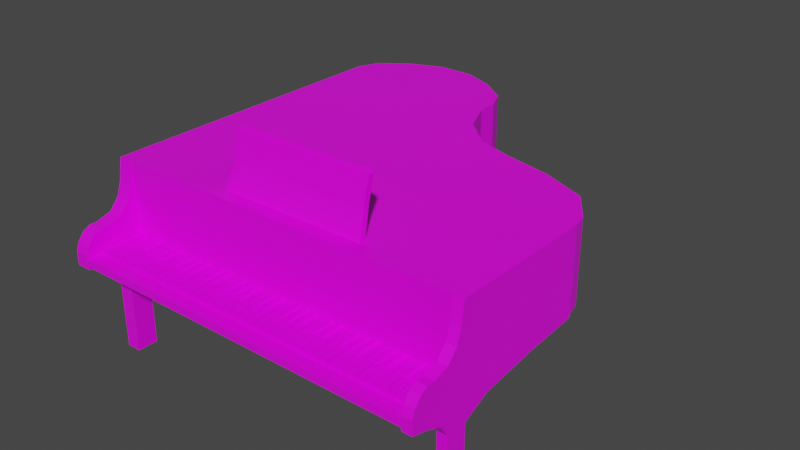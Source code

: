 # Source: Piano_Closed.blend  (saved by Blender 4.0.36; exported with 4.5.12 LTS)
import bpy
from mathutils import Matrix  # noqa: F401  (used for matrix-valued properties, if any)

bpy.ops.wm.read_factory_settings(use_empty=True)
scene = bpy.context.scene
scene.name = 'Scene'

# ---- collections
col_collection = bpy.data.collections.new('Collection'); scene.collection.children.link(col_collection)

# ---- images (referenced by path relative to the original .blend; pixels are not part of the script)
import os
ASSET_DIR = os.environ.get("B2B_ASSET_DIR", "")  # directory of the original .blend (textures are referenced by path, not embedded)
HERE = os.path.dirname(os.path.abspath(__file__))  # packed textures are extracted next to this script under _unpacked/

def load_image(name, relpath, width, height, colorspace="sRGB"):
    """Load a texture the original file referenced (path relative to the .blend, or extracted next to this script)."""
    p = next((c for c in (os.path.join(HERE, relpath), os.path.join(ASSET_DIR, relpath)) if relpath and os.path.exists(c)), "")
    if p:
        img = bpy.data.images.load(p, check_existing=True)
        img.name = name
    else:  # same state as the original file: an image datablock whose file is absent (Cycles renders it pink)
        img = bpy.data.images.new(name, width, height)
        img.source = "FILE"
        img.filepath = "//" + (relpath or name)
    img.colorspace_settings.name = colorspace
    return img
img_colorpalette_png = load_image('ColorPalette.png', 'ColorPalette.png', 1024, 1024, 'sRGB')

# ---- materials (node trees are filled in below, after node groups)
mat_material = bpy.data.materials.new('Material')
mat_material.alpha_threshold = 0.0
mat_material.use_transparent_shadow = False
mat_material.line_color = (0.0, 0.0, 0.0, 1.0)

# ---- material node trees
mat_material.use_nodes = True; mat_material.node_tree.nodes.clear()
_N = mat_material.node_tree.nodes; _L = mat_material.node_tree.links
n0 = _N.new('ShaderNodeOutputMaterial'); n0.name = 'Material Output'; n0.location = (300, 300)
n1 = _N.new('ShaderNodeBsdfPrincipled'); n1.name = 'Principled BSDF'; n1.location = (10, 300)
n1.distribution = 'GGX'
n1.subsurface_method = 'RANDOM_WALK_SKIN'
n1.inputs[2].default_value = 0.4
n1.inputs[3].default_value = 1.45
n1.inputs[27].default_value = (0.0, 0.0, 0.0, 1.0)
n1.inputs[28].default_value = 1.0
n2 = _N.new('ShaderNodeTexImage'); n2.name = 'Image Texture'; n2.location = (-389, 111)
n2.image = img_colorpalette_png
_L.new(n1.outputs[0], n0.inputs[0])
_L.new(n2.outputs[0], n1.inputs[0])
n0.is_active_output = True

# ---- world
world_world = bpy.data.worlds.new('World'); scene.world = world_world
world_world.use_nodes = True; world_world.node_tree.nodes.clear()
_N = world_world.node_tree.nodes; _L = world_world.node_tree.links
n0 = _N.new('ShaderNodeOutputWorld'); n0.name = 'World Output'; n0.location = (300, 300)
n1 = _N.new('ShaderNodeBackground'); n1.name = 'Background'; n1.location = (10, 300)
n1.inputs[0].default_value = (0.05088, 0.05088, 0.05088, 1.0)
_L.new(n1.outputs[0], n0.inputs[0])
n0.is_active_output = True
world_world.color = (0.05088, 0.05088, 0.05088)
world_world.use_sun_shadow = False
world_world.sun_shadow_jitter_overblur = 0.0

# ---- meshes
me_cube = bpy.data.meshes.new('Cube')
me_cube.from_pydata([(0.7149, -0.05926, 0.7548), (0.7149, -0.05926, 0.4609), (0.7149, -0.6361, 0.7548), (0.7149, -0.6361, 0.4609), (-0.7952, -0.05926, 0.7548), (-0.7952, -0.05926, 0.4609), (-0.7952, -0.6361, 0.7548), (-0.7952, -0.6361, 0.4609), (0.7006, 0.0004826, 0.7548), (0.7006, 0.0004826, 0.4609), (-0.7952, 0.0004826, 0.7548), (-0.7952, 0.0004826, 0.4609), (0.6146, 0.1236, 0.7548), (0.6146, 0.1236, 0.4609), (-0.7952, 0.1236, 0.7548), (-0.7952, 0.1236, 0.4609), (0.4377, 0.2, 0.7548), (0.4377, 0.2, 0.4609), (-0.7952, 0.2, 0.7548), (-0.7952, 0.2, 0.4609), (0.2417, 0.2454, 0.7548), (0.2417, 0.2454, 0.4609), (-0.7952, 0.2454, 0.7548), (-0.7952, 0.2454, 0.4609), (0.09835, 0.2932, 0.7548), (0.09835, 0.2932, 0.4609), (-0.7952, 0.2932, 0.7548), (-0.7952, 0.2932, 0.4609), (-0.02593, 0.4032, 0.7548), (-0.02593, 0.4032, 0.4609), (-0.7952, 0.4032, 0.7548), (-0.7952, 0.4032, 0.4609), (-0.09045, 0.5466, 0.7548), (-0.09045, 0.5466, 0.4609), (-0.7952, 0.5466, 0.7548), (-0.7952, 0.5466, 0.4609), (-0.09045, 0.6254, 0.7548), (-0.09045, 0.6254, 0.4609), (-0.7952, 0.6254, 0.7548), (-0.7952, 0.6254, 0.4609), (-0.1269, 0.7091, 0.7548), (-0.1269, 0.7091, 0.4609), (-0.7587, 0.7091, 0.7548), (-0.7587, 0.7091, 0.4609), (-0.24, 0.7927, 0.7548), (-0.24, 0.7927, 0.4609), (-0.6457, 0.7927, 0.7548), (-0.6457, 0.7927, 0.4609), (-0.3684, 0.8453, 0.7548), (-0.3684, 0.8453, 0.4609), (-0.5173, 0.8453, 0.7548), (-0.5173, 0.8453, 0.4609), (0.7149, -0.6675, 0.6126), (-0.7359, -0.6361, 0.7548), (-0.7359, -0.6361, 0.4609), (-0.7359, -0.05926, 0.7548), (0.7149, -0.6675, 0.4609), (-0.7365, 0.0004826, 0.7548), (-0.7359, -0.6675, 0.6126), (-0.7399, 0.1236, 0.7548), (0.6751, -0.6675, 0.4609), (-0.7468, 0.2, 0.7548), (-0.7359, -0.6675, 0.4609), (-0.7545, 0.2454, 0.7548), (0.6751, -0.6675, 0.4301), (-0.7601, 0.2932, 0.7548), (-0.7359, -0.6675, 0.4301), (-0.765, 0.4032, 0.7548), (0.6751, -0.6675, 0.6126), (-0.7676, 0.5466, 0.7548), (-0.7952, -0.6675, 0.4301), (-0.7676, 0.6254, 0.7548), (0.7149, -0.6675, 0.4301), (-0.7339, 0.7091, 0.7548), (0.7149, -0.6497, 0.4301), (-0.6297, 0.7927, 0.7548), (-0.5115, 0.8453, 0.4609), (-0.5115, 0.8453, 0.7548), (0.6751, -0.6361, 0.4609), (0.6751, -0.05926, 0.7548), (0.6612, 0.0004826, 0.7548), (0.5774, 0.1236, 0.7548), (0.4052, 0.2, 0.7548), (0.2144, 0.2454, 0.7548), (0.07479, 0.2932, 0.7548), (-0.04621, 0.4032, 0.7548), (-0.109, 0.5466, 0.7548), (-0.109, 0.6254, 0.7548), (-0.1436, 0.7091, 0.7548), (-0.2507, 0.7927, 0.7548), (-0.3723, 0.8453, 0.7548), (-0.7952, -0.6497, 0.4301), (0.6751, -0.6361, 0.7548), (0.6751, -0.6497, 0.6654), (-0.7359, -0.6497, 0.4301), (0.6751, -0.6497, 0.4301), (-0.7359, -0.6497, 0.4609), (0.6751, -0.6497, 0.4609), (-0.7359, -0.6497, 0.6654), (0.7149, -0.6497, 0.4609), (0.7149, -0.6497, 0.6654), (-0.7952, -0.6497, 0.6654), (-0.7952, -0.6497, 0.4609), (-0.3723, 0.8453, 0.4609), (0.7149, -0.05926, 0.4301), (0.7149, -0.6361, 0.4301), (-0.7952, -0.05926, 0.4301), (-0.7952, -0.6361, 0.4301), (0.7006, 0.0004826, 0.4301), (-0.7952, 0.0004826, 0.4301), (0.6146, 0.1236, 0.4301), (-0.7952, 0.1236, 0.4301), (0.4377, 0.2, 0.4301), (-0.7952, 0.2, 0.4301), (0.2417, 0.2454, 0.4301), (-0.7952, 0.2454, 0.4301), (0.09835, 0.2932, 0.4301), (-0.7952, 0.2932, 0.4301), (-0.02593, 0.4032, 0.4301), (-0.7952, 0.4032, 0.4301), (-0.09045, 0.5466, 0.4301), (-0.7952, 0.5466, 0.4301), (-0.09045, 0.6254, 0.4301), (-0.7952, 0.6254, 0.4301), (-0.1269, 0.7091, 0.4301), (-0.7587, 0.7091, 0.4301), (-0.24, 0.7927, 0.4301), (-0.6457, 0.7927, 0.4301), (-0.3684, 0.8453, 0.4301), (-0.5173, 0.8453, 0.4301), (-0.7359, -0.05926, 0.4301), (-0.7359, -0.6361, 0.4301), (-0.7365, 0.0004826, 0.4301), (-0.7399, 0.1236, 0.4301), (-0.7468, 0.2, 0.4301), (-0.7545, 0.2454, 0.4301), (-0.7601, 0.2932, 0.4301), (-0.765, 0.4032, 0.4301), (-0.7676, 0.5466, 0.4301), (-0.7676, 0.6254, 0.4301), (-0.7339, 0.7091, 0.4301), (-0.6297, 0.7927, 0.4301), (-0.5115, 0.8453, 0.4301), (0.6751, -0.6361, 0.4301), (0.6751, -0.05926, 0.4301), (0.6612, 0.0004826, 0.4301), (0.5774, 0.1236, 0.4301), (0.4052, 0.2, 0.4301), (0.2144, 0.2454, 0.4301), (0.07479, 0.2932, 0.4301), (-0.04621, 0.4032, 0.4301), (-0.109, 0.5466, 0.4301), (-0.109, 0.6254, 0.4301), (-0.1436, 0.7091, 0.4301), (-0.2507, 0.7927, 0.4301), (-0.3723, 0.8453, 0.4301), (-0.7952, -0.6675, 0.6126), (-0.7952, -0.6675, 0.4609), (0.7149, -0.7058, 0.5686), (0.7149, -0.7058, 0.4609), (-0.7359, -0.7058, 0.5686), (0.6751, -0.7058, 0.4609), (-0.7359, -0.7058, 0.4609), (0.6751, -0.7058, 0.4301), (-0.7359, -0.7058, 0.4301), (0.6751, -0.7058, 0.5686), (-0.7952, -0.7058, 0.4301), (0.7149, -0.7058, 0.4301), (-0.7952, -0.7058, 0.5686), (-0.7952, -0.7058, 0.4609), (0.7149, -0.7653, 0.5509), (0.7149, -0.7653, 0.4609), (-0.7359, -0.7653, 0.5509), (0.6751, -0.7653, 0.4609), (-0.7359, -0.7653, 0.4609), (0.6751, -0.7653, 0.4301), (-0.7359, -0.7653, 0.4301), (0.6751, -0.7653, 0.5509), (-0.7952, -0.7653, 0.4301), (0.7149, -0.7653, 0.4301), (-0.7952, -0.7653, 0.5509), (-0.7952, -0.7653, 0.4609), (0.7149, -0.7964, 0.5509), (0.7149, -0.7964, 0.4609), (-0.7359, -0.7964, 0.5509), (0.6751, -0.7964, 0.4609), (-0.7359, -0.7964, 0.4609), (0.6751, -0.7964, 0.4301), (-0.7359, -0.7964, 0.4301), (0.6751, -0.7964, 0.5509), (-0.7952, -0.7964, 0.4301), (0.7149, -0.7964, 0.4301), (-0.7952, -0.7964, 0.5509), (-0.7952, -0.7964, 0.4609), (0.7149, -0.8253, 0.537), (0.7149, -0.8253, 0.4609), (-0.7359, -0.8253, 0.537), (0.6751, -0.8253, 0.4609), (-0.7359, -0.8253, 0.4609), (0.6751, -0.8253, 0.4301), (-0.7359, -0.8253, 0.4301), (0.6751, -0.8253, 0.537), (-0.7952, -0.8253, 0.4301), (0.7149, -0.8253, 0.4301), (-0.7952, -0.8253, 0.537), (-0.7952, -0.8253, 0.4609), (0.7149, -0.8509, 0.5042), (0.7149, -0.8509, 0.4609), (-0.7359, -0.8509, 0.5042), (0.6751, -0.8509, 0.4609), (-0.7359, -0.8509, 0.4609), (0.6751, -0.8509, 0.4301), (-0.7359, -0.8509, 0.4301), (0.6751, -0.8509, 0.5042), (-0.7952, -0.8509, 0.4301), (0.7149, -0.8509, 0.4301), (-0.7952, -0.8509, 0.5042), (-0.7952, -0.8509, 0.4609), (0.7149, -0.8615, 0.4714), (0.7149, -0.8615, 0.4609), (-0.7359, -0.8615, 0.4714), (0.6751, -0.8615, 0.4609), (-0.7359, -0.8615, 0.4609), (0.6751, -0.8615, 0.4301), (-0.7359, -0.8615, 0.4301), (0.6751, -0.8615, 0.4714), (-0.7952, -0.8615, 0.4301), (0.7149, -0.8615, 0.4301), (-0.7952, -0.8615, 0.4714), (-0.7952, -0.8615, 0.4609), (0.6751, -0.6675, 0.418), (0.7149, -0.6675, 0.418), (-0.7952, -0.6675, 0.418), (-0.7359, -0.6675, 0.418), (-0.7952, -0.6361, 0.418), (-0.7952, -0.6497, 0.418), (0.7149, -0.6361, 0.418), (0.7149, -0.6497, 0.418), (-0.7359, -0.6497, 0.418), (0.6751, -0.6497, 0.418), (-0.7359, -0.6361, 0.418), (0.6751, -0.6361, 0.418), (-0.7952, -0.05926, 0.418), (-0.7359, -0.05926, 0.418), (0.7149, -0.05926, 0.418), (0.6751, -0.05926, 0.418), (0.6751, -0.7058, 0.418), (0.7149, -0.7058, 0.418), (-0.7952, -0.7058, 0.418), (-0.7359, -0.7058, 0.418), (-0.7359, -0.7653, 0.418), (0.6751, -0.7653, 0.418), (-0.7952, -0.7653, 0.418), (0.7149, -0.7653, 0.418), (0.6751, -0.7964, 0.418), (-0.7952, -0.7964, 0.418), (0.7149, -0.7964, 0.418), (-0.7359, -0.7964, 0.418), (0.6751, -0.8253, 0.418), (0.7149, -0.8253, 0.418), (-0.7952, -0.8253, 0.418), (-0.7359, -0.8253, 0.418), (-0.7952, -0.8509, 0.418), (-0.7359, -0.8509, 0.418), (0.6751, -0.8509, 0.418), (0.7149, -0.8509, 0.418), (-0.7952, -0.8615, 0.418), (-0.7359, -0.8615, 0.418), (0.6751, -0.8615, 0.418), (0.7149, -0.8615, 0.418), (0.6751, -0.6725, 0.4021), (0.7149, -0.6725, 0.4021), (-0.7952, -0.6725, 0.4021), (-0.7359, -0.6725, 0.4021), (-0.7952, -0.6522, 0.4021), (-0.7952, -0.661, 0.4021), (0.7149, -0.6522, 0.4021), (0.7149, -0.661, 0.4021), (-0.7359, -0.661, 0.4021), (0.6751, -0.661, 0.4021), (-0.7359, -0.6522, 0.4021), (0.6751, -0.6522, 0.4021), (-0.7952, -0.279, 0.4021), (-0.7359, -0.279, 0.4021), (0.7149, -0.279, 0.4021), (0.6751, -0.279, 0.4021), (0.6751, -0.6973, 0.4021), (0.7149, -0.6973, 0.4021), (-0.7952, -0.6973, 0.4021), (-0.7359, -0.6973, 0.4021), (-0.7359, -0.7358, 0.4021), (0.6751, -0.7358, 0.4021), (-0.7952, -0.7358, 0.4021), (0.7149, -0.7358, 0.4021), (0.6751, -0.756, 0.4021), (-0.7952, -0.756, 0.4021), (0.7149, -0.756, 0.4021), (-0.7359, -0.756, 0.4021), (0.6751, -0.7747, 0.4021), (0.7149, -0.7747, 0.4021), (-0.7952, -0.7747, 0.4021), (-0.7359, -0.7747, 0.4021), (-0.7952, -0.7912, 0.4021), (-0.7359, -0.7912, 0.4021), (0.6751, -0.7912, 0.4021), (0.7149, -0.7912, 0.4021), (-0.7952, -0.798, 0.4021), (-0.7359, -0.798, 0.4021), (0.6751, -0.798, 0.4021), (0.7149, -0.798, 0.4021), (0.6751, -0.6778, 0.374), (0.7149, -0.6778, 0.374), (-0.7952, -0.6778, 0.374), (-0.7359, -0.6778, 0.374), (-0.7952, -0.6691, 0.374), (-0.7952, -0.6729, 0.374), (0.7149, -0.6691, 0.374), (0.7149, -0.6729, 0.374), (-0.7359, -0.6729, 0.374), (0.6751, -0.6729, 0.374), (-0.7359, -0.6691, 0.374), (0.6751, -0.6691, 0.374), (-0.7952, -0.5086, 0.374), (-0.7359, -0.5086, 0.374), (0.7149, -0.5086, 0.374), (0.6751, -0.5086, 0.374), (0.6751, -0.6885, 0.374), (0.7149, -0.6885, 0.374), (-0.7952, -0.6885, 0.374), (-0.7359, -0.6885, 0.374), (-0.7359, -0.705, 0.374), (0.6751, -0.705, 0.374), (-0.7952, -0.705, 0.374), (0.7149, -0.705, 0.374), (0.6751, -0.7137, 0.374), (-0.7952, -0.7137, 0.374), (0.7149, -0.7137, 0.374), (-0.7359, -0.7137, 0.374), (0.6751, -0.7217, 0.374), (0.7149, -0.7217, 0.374), (-0.7952, -0.7217, 0.374), (-0.7359, -0.7217, 0.374), (-0.7952, -0.7288, 0.374), (-0.7359, -0.7288, 0.374), (0.6751, -0.7288, 0.374), (0.7149, -0.7288, 0.374), (-0.7952, -0.7318, 0.374), (-0.7359, -0.7318, 0.374), (0.6751, -0.7318, 0.374), (0.7149, -0.7318, 0.374), (0.6751, -0.6803, 0.3254), (0.7149, -0.6803, 0.3254), (-0.7952, -0.6803, 0.3254), (-0.7359, -0.6803, 0.3254), (-0.7952, -0.677, 0.3254), (-0.7952, -0.6784, 0.3254), (0.7149, -0.677, 0.3254), (0.7149, -0.6784, 0.3254), (-0.7359, -0.6784, 0.3254), (0.6751, -0.6784, 0.3254), (-0.7359, -0.677, 0.3254), (0.6751, -0.677, 0.3254), (-0.7952, -0.6161, 0.3254), (-0.7359, -0.6161, 0.3254), (0.7149, -0.6161, 0.3254), (0.6751, -0.6161, 0.3254), (0.6751, -0.6843, 0.3254), (0.7149, -0.6843, 0.3254), (-0.7952, -0.6843, 0.3254), (-0.7359, -0.6843, 0.3254), (-0.7359, -0.6906, 0.3254), (0.6751, -0.6906, 0.3254), (-0.7952, -0.6906, 0.3254), (0.7149, -0.6906, 0.3254), (0.6751, -0.6939, 0.3254), (-0.7952, -0.6939, 0.3254), (0.7149, -0.6939, 0.3254), (-0.7359, -0.6939, 0.3254), (0.6751, -0.6969, 0.3254), (0.7149, -0.6969, 0.3254), (-0.7952, -0.6969, 0.3254), (-0.7359, -0.6969, 0.3254), (-0.7952, -0.6996, 0.3254), (-0.7359, -0.6996, 0.3254), (0.6751, -0.6996, 0.3254), (0.7149, -0.6996, 0.3254), (-0.7952, -0.7007, 0.3254), (-0.7359, -0.7007, 0.3254), (0.6751, -0.7007, 0.3254), (0.7149, -0.7007, 0.3254), (0.6751, -0.6803, 0.00314), (0.7149, -0.6803, 0.00314), (-0.7952, -0.6803, 0.00314), (-0.7359, -0.6803, 0.00314), (-0.7952, -0.677, 0.00314), (-0.7952, -0.6784, 0.00314), (0.7149, -0.677, 0.00314), (0.7149, -0.6784, 0.00314), (-0.7359, -0.6784, 0.00314), (0.6751, -0.6784, 0.00314), (-0.7359, -0.677, 0.00314), (0.6751, -0.677, 0.00314), (-0.7952, -0.6161, 0.00314), (-0.7359, -0.6161, 0.00314), (0.7149, -0.6161, 0.00314), (0.6751, -0.6161, 0.00314), (0.6751, -0.6843, 0.00314), (0.7149, -0.6843, 0.00314), (-0.7952, -0.6843, 0.00314), (-0.7359, -0.6843, 0.00314), (-0.7359, -0.6906, 0.00314), (0.6751, -0.6906, 0.00314), (-0.7952, -0.6906, 0.00314), (0.7149, -0.6906, 0.00314), (0.6751, -0.6939, 0.00314), (-0.7952, -0.6939, 0.00314), (0.7149, -0.6939, 0.00314), (-0.7359, -0.6939, 0.00314), (0.6751, -0.6969, 0.00314), (0.7149, -0.6969, 0.00314), (-0.7952, -0.6969, 0.00314), (-0.7359, -0.6969, 0.00314), (-0.7952, -0.6996, 0.00314), (-0.7359, -0.6996, 0.00314), (0.6751, -0.6996, 0.00314), (0.7149, -0.6996, 0.00314), (-0.7952, -0.7007, 0.00314), (-0.7359, -0.7007, 0.00314), (0.6751, -0.7007, 0.00314), (0.7149, -0.7007, 0.00314), (-0.2118, 0.4348, 0.4212), (-0.6139, 0.4348, 0.4212), (-0.2469, 0.515, 0.4212), (-0.6153, 0.515, 0.4212), (-0.2957, 0.4508, 0.394), (-0.5372, 0.4508, 0.394), (-0.3168, 0.499, 0.394), (-0.5381, 0.499, 0.394), (-0.3271, 0.4568, 0.3568), (-0.5085, 0.4568, 0.3568), (-0.343, 0.493, 0.3568), (-0.5092, 0.493, 0.3568), (-0.3271, 0.4568, 1.011e-05), (-0.5085, 0.4568, 1.011e-05), (-0.343, 0.493, 1.011e-05), (-0.5092, 0.493, 1.011e-05), (-0.7952, -0.5709, 0.4609), (0.7149, -0.5709, 0.7548), (-0.7952, -0.5709, 0.7548), (0.7149, -0.5709, 0.4609), (-0.3071, -0.6497, 0.4301), (-0.3071, -0.6675, 0.4301), (-0.7952, -0.5709, 0.4301), (0.7149, -0.5709, 0.4301), (-0.7359, -0.5709, 0.4301), (0.6751, -0.5709, 0.4301), (-0.7952, -0.5709, 0.418), (0.7149, -0.5709, 0.418), (-0.7359, -0.5709, 0.418), (0.6751, -0.5709, 0.418), (-0.7952, -0.6101, 0.4021), (0.7149, -0.6101, 0.4021), (-0.7359, -0.6101, 0.4021), (0.6751, -0.6101, 0.4021), (-0.7952, -0.6509, 0.374), (0.7149, -0.6509, 0.374), (-0.7359, -0.6509, 0.374), (0.6751, -0.6509, 0.374), (-0.7952, -0.6701, 0.3254), (0.7149, -0.6701, 0.3254), (-0.7359, -0.6701, 0.3254), (0.6751, -0.6701, 0.3254), (-0.7952, -0.6701, 0.00314), (0.7149, -0.6701, 0.00314), (-0.7359, -0.6701, 0.00314), (0.6751, -0.6701, 0.00314), (-0.7359, -0.5827, 0.7548), (-0.7359, -0.5592, 0.7548), (-0.7476, -0.5709, 0.7548), (0.6751, -0.5592, 0.7548), (0.6751, -0.5827, 0.7548), (0.6868, -0.5709, 0.7548), (-0.3071, -0.6361, 0.7548), (-0.3071, -0.6497, 0.4609), (-0.4692, 0.8453, 0.4609), (-0.3071, -0.6361, 0.4609), (-0.3071, -0.05926, 0.7548), (-0.3117, 0.0004826, 0.7548), (-0.3396, 0.1236, 0.7548), (-0.3967, 0.2, 0.7548), (-0.4601, 0.2454, 0.7548), (-0.5064, 0.2932, 0.7548), (-0.5466, 0.4032, 0.7548), (-0.5674, 0.5466, 0.7548), (-0.5674, 0.6254, 0.7548), (-0.5545, 0.7091, 0.7548), (-0.5145, 0.7927, 0.7548), (-0.4692, 0.8453, 0.7548), (-0.3071, -0.05926, 0.4301), (-0.3117, 0.0004826, 0.4301), (-0.3396, 0.1236, 0.4301), (-0.3967, 0.2, 0.4301), (-0.4601, 0.2454, 0.4301), (-0.5064, 0.2932, 0.4301), (-0.5466, 0.4032, 0.4301), (-0.5674, 0.5466, 0.4301), (-0.5674, 0.6254, 0.4301), (-0.5545, 0.7091, 0.4301), (-0.5145, 0.7927, 0.4301), (-0.4692, 0.8453, 0.4301), (-0.3071, -0.6361, 0.4301), (-0.3071, -0.6675, 0.4609), (-0.3071, -0.7058, 0.4301), (-0.3071, -0.7058, 0.4609), (-0.3071, -0.7653, 0.4301), (-0.3071, -0.7653, 0.4609), (-0.3071, -0.7964, 0.4301), (-0.3071, -0.7964, 0.4609), (-0.3071, -0.8253, 0.4301), (-0.3071, -0.8253, 0.4609), (-0.3071, -0.8509, 0.4301), (-0.3071, -0.8509, 0.4609), (-0.3071, -0.8615, 0.4301), (-0.3071, -0.8615, 0.4609), (-0.4917, 0.4348, 0.4212), (-0.5033, 0.515, 0.4212), (-0.4638, 0.4508, 0.394), (-0.4708, 0.499, 0.394), (-0.4534, 0.4568, 0.3568), (-0.4587, 0.493, 0.3568), (-0.4534, 0.4568, 1.011e-05), (-0.4587, 0.493, 1.011e-05), (-0.3071, -0.5709, 0.4301), (-0.3071, -0.5827, 0.7548), (-0.3071, -0.5592, 0.7548), (0.2823, -0.6675, 0.4301), (0.2823, -0.6497, 0.4301), (0.2823, -0.6497, 0.4609), (0.2823, -0.6361, 0.4609), (0.2823, -0.05926, 0.7548), (0.2721, 0.0004826, 0.7548), (0.2107, 0.1236, 0.7548), (0.08452, 0.2, 0.7548), (-0.05531, 0.2454, 0.7548), (-0.1576, 0.2932, 0.7548), (-0.2463, 0.4032, 0.7548), (-0.2923, 0.5466, 0.7548), (-0.2923, 0.6254, 0.7548), (-0.3079, 0.7091, 0.7548), (-0.3562, 0.7927, 0.7548), (-0.411, 0.8453, 0.7548), (0.2823, -0.6361, 0.7548), (0.2823, -0.6361, 0.4301), (0.2823, -0.6675, 0.4609), (0.2823, -0.7058, 0.4301), (0.2823, -0.7058, 0.4609), (0.2823, -0.7653, 0.4301), (0.2823, -0.7653, 0.4609), (0.2823, -0.7964, 0.4301), (0.2823, -0.7964, 0.4609), (0.2823, -0.8253, 0.4301), (0.2823, -0.8253, 0.4609), (0.2823, -0.8509, 0.4301), (0.2823, -0.8509, 0.4609), (0.2823, -0.8615, 0.4301), (0.2823, -0.8615, 0.4609), (-0.411, 0.8453, 0.4609), (0.2823, -0.5827, 0.7548), (0.2823, -0.05926, 0.4301), (0.2721, 0.0004826, 0.4301), (0.2107, 0.1236, 0.4301), (0.08452, 0.2, 0.4301), (-0.05531, 0.2454, 0.4301), (-0.1576, 0.2932, 0.4301), (-0.2463, 0.4032, 0.4301), (-0.2923, 0.5466, 0.4301), (-0.2923, 0.6254, 0.4301), (-0.3079, 0.7091, 0.4301), (-0.3562, 0.7927, 0.4301), (-0.411, 0.8453, 0.4301), (-0.3237, 0.4348, 0.4212), (-0.3494, 0.515, 0.4212), (-0.3629, 0.4508, 0.394), (-0.3784, 0.499, 0.394), (-0.3776, 0.4568, 0.3568), (-0.3892, 0.493, 0.3568), (-0.3776, 0.4568, 1.011e-05), (-0.3892, 0.493, 1.011e-05), (0.2823, -0.5709, 0.4301), (0.2823, -0.5592, 0.7548), (0.2679, -0.5239, 0.8581), (-0.2927, -0.5239, 0.8581), (-0.2927, -0.5462, 0.8581), (0.2679, -0.5462, 0.8581), (0.2717, -0.5023, 0.959), (-0.2964, -0.5023, 0.959), (-0.2964, -0.5248, 0.959), (0.2717, -0.5248, 0.959), (0.2505, -0.4989, 0.9734), (-0.2753, -0.4989, 0.9734), (-0.2753, -0.5198, 0.9734), (0.2505, -0.5198, 0.9734)], [], [(447, 481, 480, 92, 2), (7, 107, 91, 102), (446, 448, 4, 5), (53, 6, 101, 98), (449, 447, 2, 3), (101, 102, 157, 156), (94, 66, 233, 238), (79, 0, 8, 80), (0, 1, 9, 8), (5, 4, 10, 11), (81, 12, 16, 82), (80, 8, 12, 81), (8, 9, 13, 12), (11, 10, 14, 15), (19, 18, 22, 23), (12, 13, 17, 16), (15, 14, 18, 19), (100, 93, 68, 52), (83, 20, 24, 84), (536, 95, 64, 535), (82, 16, 20, 83), (16, 17, 21, 20), (24, 25, 29, 28), (20, 21, 25, 24), (23, 22, 26, 27), (93, 97, 60, 68), (31, 30, 34, 35), (27, 26, 30, 31), (43, 47, 127, 125), (84, 24, 28, 85), (86, 32, 36, 87), (15, 19, 113, 111), (85, 28, 32, 86), (28, 29, 33, 32), (39, 38, 42, 43), (32, 33, 37, 36), (35, 34, 38, 39), (485, 54, 96, 483), (43, 42, 46, 47), (92, 78, 97, 93), (87, 36, 40, 88), (36, 37, 41, 40), (89, 44, 48, 90), (35, 39, 123, 121), (88, 40, 44, 89), (40, 41, 45, 44), (103, 90, 48, 49), (44, 45, 49, 48), (47, 46, 50, 51), (17, 13, 110, 112), (37, 33, 120, 122), (51, 50, 77, 76), (42, 73, 75, 46), (27, 31, 119, 117), (46, 75, 77, 50), (38, 71, 73, 42), (47, 51, 129, 127), (144, 104, 244, 245), (30, 67, 69, 34), (49, 45, 126, 128), (34, 69, 71, 38), (26, 65, 67, 30), (9, 1, 104, 108), (566, 103, 155, 579), (18, 61, 63, 22), (103, 49, 128, 155), (22, 63, 65, 26), (5, 11, 109, 106), (10, 57, 59, 14), (14, 59, 61, 18), (4, 55, 57, 10), (29, 25, 116, 118), (21, 17, 112, 114), (41, 37, 122, 124), (485, 482, 53, 54), (55, 4, 448, 478, 477), (0, 79, 479, 481, 447), (552, 143, 95, 536), (19, 23, 115, 113), (39, 43, 125, 123), (446, 5, 106, 452), (33, 29, 118, 120), (13, 9, 108, 110), (51, 76, 142, 129), (31, 35, 121, 119), (449, 3, 105, 453), (23, 27, 117, 115), (11, 15, 111, 109), (25, 21, 114, 116), (566, 550, 90, 103), (548, 88, 89, 549), (549, 89, 90, 550), (547, 87, 88, 548), (545, 85, 86, 546), (546, 86, 87, 547), (544, 84, 85, 545), (542, 82, 83, 543), (543, 83, 84, 544), (540, 80, 81, 541), (541, 81, 82, 542), (539, 79, 80, 540), (45, 41, 124, 126), (199, 187, 254, 258), (130, 106, 109, 132), (132, 109, 111, 133), (133, 111, 113, 134), (134, 113, 115, 135), (135, 115, 117, 136), (136, 117, 119, 137), (137, 119, 121, 138), (138, 121, 123, 139), (139, 123, 125, 140), (140, 125, 127, 141), (141, 127, 129, 142), (508, 141, 142, 509), (507, 140, 141, 508), (506, 139, 140, 507), (505, 138, 139, 506), (504, 137, 431, 524), (503, 136, 137, 504), (502, 135, 136, 503), (501, 134, 135, 502), (500, 133, 134, 501), (499, 132, 133, 500), (498, 130, 132, 499), (215, 227, 269, 265), (104, 144, 145, 108), (108, 145, 146, 110), (110, 146, 147, 112), (112, 147, 148, 114), (114, 148, 149, 116), (116, 149, 150, 118), (118, 150, 151, 120), (120, 151, 152, 122), (122, 152, 153, 124), (124, 153, 154, 126), (126, 154, 155, 128), (588, 455, 143, 552), (105, 3, 99, 74), (2, 92, 93, 100), (6, 7, 102, 101), (54, 53, 98, 96), (202, 190, 255, 260), (3, 2, 100, 99), (72, 56, 159, 167), (190, 178, 252, 255), (58, 156, 168, 160), (52, 68, 165, 158), (211, 199, 258, 264), (96, 98, 58, 62), (74, 99, 56, 72), (98, 101, 156, 58), (102, 91, 70, 157), (99, 100, 52, 56), (483, 96, 62, 511), (454, 131, 240, 458), (167, 159, 171, 179), (160, 168, 180, 172), (158, 165, 177, 170), (554, 163, 175, 556), (169, 166, 178, 181), (511, 62, 162, 513), (56, 52, 158, 159), (535, 64, 163, 554), (68, 60, 161, 165), (62, 58, 160, 162), (156, 157, 169, 168), (157, 70, 166, 169), (172, 180, 192, 184), (170, 177, 189, 182), (556, 175, 187, 558), (181, 178, 190, 193), (180, 181, 193, 192), (70, 91, 235, 232), (513, 162, 174, 515), (159, 158, 170, 171), (165, 161, 173, 177), (187, 175, 251, 254), (162, 160, 172, 174), (168, 169, 181, 180), (182, 189, 201, 194), (558, 187, 199, 560), (193, 190, 202, 205), (192, 193, 205, 204), (186, 184, 196, 198), (179, 171, 183, 191), (166, 70, 232, 248), (515, 174, 186, 517), (171, 170, 182, 183), (177, 173, 185, 189), (167, 179, 253, 247), (174, 172, 184, 186), (560, 199, 211, 562), (205, 202, 214, 217), (204, 205, 217, 216), (198, 196, 208, 210), (455, 144, 245, 459), (184, 192, 204, 196), (191, 183, 195, 203), (66, 164, 249, 233), (517, 186, 198, 519), (183, 182, 194, 195), (189, 185, 197, 201), (105, 74, 237, 236), (562, 211, 223, 564), (217, 214, 226, 229), (216, 217, 229, 228), (210, 208, 220, 222), (223, 211, 264, 268), (194, 201, 213, 206), (196, 204, 216, 208), (203, 195, 207, 215), (200, 212, 263, 261), (519, 198, 210, 521), (195, 194, 206, 207), (201, 197, 209, 213), (219, 218, 225, 221), (523, 222, 224, 522), (219, 221, 223, 227), (222, 229, 226, 224), (222, 220, 228, 229), (206, 213, 225, 218), (208, 216, 228, 220), (215, 207, 219, 227), (95, 143, 241, 239), (521, 210, 222, 523), (207, 206, 218, 219), (213, 209, 221, 225), (252, 248, 288, 292), (269, 268, 308, 309), (251, 246, 286, 291), (242, 243, 283, 282), (259, 265, 305, 299), (249, 250, 290, 289), (253, 256, 296, 293), (456, 242, 282, 460), (264, 258, 298, 304), (250, 257, 297, 290), (239, 241, 281, 279), (263, 267, 307, 303), (240, 238, 278, 280), (266, 262, 302, 306), (237, 231, 271, 277), (230, 239, 279, 270), (232, 235, 275, 272), (247, 253, 293, 287), (164, 176, 250, 249), (188, 200, 261, 257), (175, 163, 246, 251), (176, 188, 257, 250), (91, 107, 234, 235), (203, 215, 265, 259), (64, 95, 239, 230), (178, 166, 248, 252), (74, 72, 231, 237), (452, 106, 242, 456), (227, 223, 268, 269), (226, 214, 262, 266), (191, 203, 259, 256), (106, 130, 243, 242), (224, 226, 266, 267), (163, 64, 230, 246), (212, 224, 267, 263), (131, 94, 238, 240), (72, 167, 247, 231), (179, 191, 256, 253), (453, 105, 236, 457), (214, 202, 260, 262), (307, 306, 346, 347), (292, 288, 328, 332), (309, 308, 348, 349), (291, 286, 326, 331), (282, 283, 323, 322), (299, 305, 345, 339), (289, 290, 330, 329), (293, 296, 336, 333), (460, 282, 322, 464), (304, 298, 338, 344), (290, 297, 337, 330), (279, 281, 321, 319), (303, 307, 347, 343), (280, 278, 318, 320), (306, 302, 342, 346), (277, 271, 311, 317), (270, 279, 319, 310), (272, 275, 315, 312), (267, 266, 306, 307), (457, 236, 276, 461), (262, 260, 300, 302), (233, 249, 289, 273), (268, 264, 304, 308), (261, 263, 303, 301), (248, 232, 272, 288), (265, 269, 309, 305), (458, 240, 280, 462), (260, 255, 295, 300), (235, 234, 274, 275), (245, 244, 284, 285), (258, 254, 294, 298), (236, 237, 277, 276), (459, 245, 285, 463), (257, 261, 301, 297), (254, 251, 291, 294), (246, 230, 270, 286), (256, 259, 299, 296), (255, 252, 292, 295), (231, 247, 287, 271), (238, 233, 273, 278), (319, 321, 361, 359), (343, 347, 387, 383), (320, 318, 358, 360), (346, 342, 382, 386), (317, 311, 351, 357), (310, 319, 359, 350), (312, 315, 355, 352), (327, 333, 373, 367), (318, 313, 353, 358), (311, 327, 367, 351), (335, 332, 372, 375), (336, 339, 379, 376), (326, 310, 350, 366), (334, 331, 371, 374), (337, 341, 381, 377), (467, 325, 365, 471), (316, 317, 357, 356), (338, 334, 374, 378), (461, 276, 316, 465), (302, 300, 340, 342), (273, 289, 329, 313), (308, 304, 344, 348), (301, 303, 343, 341), (288, 272, 312, 328), (305, 309, 349, 345), (462, 280, 320, 466), (300, 295, 335, 340), (275, 274, 314, 315), (285, 284, 324, 325), (298, 294, 334, 338), (276, 277, 317, 316), (463, 285, 325, 467), (297, 301, 341, 337), (294, 291, 331, 334), (286, 270, 310, 326), (296, 299, 339, 336), (295, 292, 332, 335), (271, 287, 327, 311), (278, 273, 313, 318), (287, 293, 333, 327), (384, 378, 418, 424), (370, 377, 417, 410), (359, 361, 401, 399), (383, 387, 427, 423), (360, 358, 398, 400), (386, 382, 422, 426), (357, 351, 391, 397), (350, 359, 399, 390), (352, 355, 395, 392), (367, 373, 413, 407), (358, 353, 393, 398), (351, 367, 407, 391), (375, 372, 412, 415), (376, 379, 419, 416), (366, 350, 390, 406), (374, 371, 411, 414), (377, 381, 421, 417), (471, 365, 405, 475), (330, 337, 377, 370), (344, 338, 378, 384), (464, 322, 362, 468), (333, 336, 376, 373), (329, 330, 370, 369), (339, 345, 385, 379), (322, 323, 363, 362), (331, 326, 366, 371), (349, 348, 388, 389), (332, 328, 368, 372), (347, 346, 386, 387), (465, 316, 356, 469), (342, 340, 380, 382), (313, 329, 369, 353), (348, 344, 384, 388), (341, 343, 383, 381), (328, 312, 352, 368), (345, 349, 389, 385), (466, 320, 360, 470), (340, 335, 375, 380), (315, 314, 354, 355), (325, 324, 364, 365), (395, 398, 393, 392), (401, 396, 397, 399), (475, 473, 396, 401), (472, 474, 400, 394), (394, 400, 398, 395), (392, 393, 409, 408), (390, 391, 407, 406), (399, 397, 391, 390), (406, 407, 413, 411), (408, 409, 410, 412), (411, 413, 416, 414), (412, 410, 417, 415), (420, 421, 423, 422), (414, 416, 419, 418), (415, 417, 421, 420), (422, 423, 427, 426), (418, 419, 425, 424), (424, 425, 429, 428), (468, 362, 402, 472), (373, 376, 416, 413), (369, 370, 410, 409), (379, 385, 425, 419), (362, 363, 403, 402), (371, 366, 406, 411), (389, 388, 428, 429), (372, 368, 408, 412), (387, 386, 426, 427), (469, 356, 396, 473), (382, 380, 420, 422), (353, 369, 409, 393), (388, 384, 424, 428), (381, 383, 423, 421), (368, 352, 392, 408), (385, 389, 429, 425), (470, 360, 400, 474), (380, 375, 415, 420), (355, 354, 394, 395), (365, 364, 404, 405), (378, 374, 414, 418), (356, 357, 397, 396), (431, 433, 437, 435), (575, 151, 432, 581), (137, 138, 433, 431), (151, 150, 430, 432), (435, 437, 441, 439), (524, 431, 435, 526), (432, 430, 434, 436), (581, 432, 436, 583), (440, 438, 442, 444), (526, 435, 439, 528), (436, 434, 438, 440), (583, 436, 440, 585), (530, 443, 445, 531), (585, 440, 444, 587), (439, 441, 445, 443), (528, 439, 443, 530), (363, 470, 474, 403), (364, 469, 473, 404), (354, 468, 472, 394), (402, 403, 474, 472), (405, 404, 473, 475), (323, 466, 470, 363), (324, 465, 469, 364), (314, 464, 468, 354), (361, 471, 475, 401), (281, 463, 467, 321), (283, 462, 466, 323), (284, 461, 465, 324), (321, 467, 471, 361), (241, 459, 463, 281), (243, 458, 462, 283), (244, 457, 461, 284), (274, 460, 464, 314), (104, 453, 457, 244), (107, 452, 456, 234), (234, 456, 460, 274), (143, 455, 459, 241), (130, 454, 458, 243), (568, 144, 455, 588), (1, 449, 453, 104), (7, 446, 452, 107), (567, 533, 482, 551), (476, 478, 448, 6, 53), (1, 0, 447, 449), (7, 6, 448, 446), (486, 55, 477, 534), (476, 477, 478), (479, 480, 481), (567, 480, 479, 589), (533, 476, 53, 482), (476, 533, 534, 477), (539, 486, 534, 589), (130, 498, 532, 454), (584, 528, 530, 586), (441, 529, 531, 445), (586, 530, 531, 587), (437, 527, 529, 441), (582, 526, 528, 584), (433, 525, 527, 437), (580, 524, 526, 582), (138, 505, 525, 433), (563, 521, 523, 565), (565, 523, 522, 564), (561, 519, 521, 563), (212, 520, 522, 224), (559, 517, 519, 561), (200, 518, 520, 212), (557, 515, 517, 559), (188, 516, 518, 200), (555, 513, 515, 557), (176, 514, 516, 188), (66, 451, 512, 164), (553, 511, 513, 555), (164, 512, 514, 176), (537, 483, 511, 553), (454, 532, 510, 131), (568, 498, 499, 569), (569, 499, 500, 570), (570, 500, 501, 571), (571, 501, 502, 572), (572, 502, 503, 573), (573, 503, 504, 574), (574, 504, 524, 580), (575, 505, 506, 576), (576, 506, 507, 577), (577, 507, 508, 578), (578, 508, 509, 579), (55, 486, 487, 57), (59, 488, 489, 61), (57, 487, 488, 59), (63, 490, 491, 65), (61, 489, 490, 63), (65, 491, 492, 67), (69, 493, 494, 71), (67, 492, 493, 69), (71, 494, 495, 73), (75, 496, 497, 77), (73, 495, 496, 75), (76, 77, 497, 484), (131, 510, 450, 94), (538, 551, 482, 485), (76, 484, 509, 142), (538, 485, 483, 537), (94, 450, 451, 66), (78, 538, 537, 97), (78, 92, 551, 538), (154, 578, 579, 155), (153, 577, 578, 154), (152, 576, 577, 153), (151, 575, 576, 152), (150, 574, 580, 430), (149, 573, 574, 150), (148, 572, 573, 149), (147, 571, 572, 148), (146, 570, 571, 147), (145, 569, 570, 146), (144, 568, 569, 145), (97, 537, 553, 60), (60, 553, 555, 161), (161, 555, 557, 173), (173, 557, 559, 185), (185, 559, 561, 197), (197, 561, 563, 209), (221, 565, 564, 223), (209, 563, 565, 221), (430, 580, 582, 434), (434, 582, 584, 438), (442, 586, 587, 444), (438, 584, 586, 442), (79, 539, 589, 479), (534, 533, 592, 591), (480, 567, 551, 92), (498, 568, 588, 532), (529, 585, 587, 531), (527, 583, 585, 529), (525, 581, 583, 527), (505, 575, 581, 525), (520, 562, 564, 522), (518, 560, 562, 520), (516, 558, 560, 518), (514, 556, 558, 516), (451, 535, 554, 512), (512, 554, 556, 514), (532, 588, 552, 510), (486, 539, 540, 487), (488, 541, 542, 489), (487, 540, 541, 488), (490, 543, 544, 491), (489, 542, 543, 490), (491, 544, 545, 492), (493, 546, 547, 494), (492, 545, 546, 493), (494, 547, 548, 495), (496, 549, 550, 497), (495, 548, 549, 496), (484, 497, 550, 566), (510, 552, 536, 450), (484, 566, 579, 509), (450, 536, 535, 451), (592, 593, 597, 596), (589, 534, 591, 590), (533, 567, 593, 592), (567, 589, 590, 593), (596, 597, 601, 600), (590, 591, 595, 594), (593, 590, 594, 597), (591, 592, 596, 595), (600, 601, 598, 599), (594, 595, 599, 598), (597, 594, 598, 601), (595, 596, 600, 599)])
_uv = me_cube.uv_layers.new(name='UVMap')
_uv.uv.foreach_set('vector', [0.9338, 0.7865, 0.9346, 0.7865, 0.935, 0.7875, 0.935, 0.7917, 0.9338, 0.7917, 0.8881, 0.6548, 0.8881, 0.6548, 0.8881, 0.6548, 0.8881, 0.6548, 0.8881, 0.66, 0.9338, 0.66, 0.9338, 0.7005, 0.8881, 0.7005, 0.9776, 0.7917, 0.9794, 0.7917, 0.9794, 0.7917, 0.9776, 0.7917, 0.8881, 0.7865, 0.9338, 0.7865, 0.9338, 0.7917, 0.8881, 0.7917, 0.9338, 0.6548, 0.8881, 0.6548, 0.8881, 0.6548, 0.9338, 0.6548, 0.8443, 0.7917, 0.8443, 0.7917, 0.8443, 0.7917, 0.8443, 0.7917, 0.935, 0.7461, 0.9338, 0.7461, 0.9338, 0.7461, 0.935, 0.7461, 0.9338, 0.7461, 0.8881, 0.7461, 0.8881, 0.7461, 0.9338, 0.7461, 0.8881, 0.7005, 0.9338, 0.7005, 0.9338, 0.7005, 0.8881, 0.7005, 0.935, 0.7461, 0.9338, 0.7461, 0.9338, 0.7461, 0.935, 0.7461, 0.935, 0.7461, 0.9338, 0.7461, 0.9338, 0.7461, 0.935, 0.7461, 0.9338, 0.7461, 0.8881, 0.7461, 0.8881, 0.7461, 0.9338, 0.7461, 0.8881, 0.7005, 0.9338, 0.7005, 0.9338, 0.7005, 0.8881, 0.7005, 0.8881, 0.7005, 0.9338, 0.7005, 0.9338, 0.7005, 0.8881, 0.7005, 0.9338, 0.7461, 0.8881, 0.7461, 0.8881, 0.7461, 0.9338, 0.7461, 0.8881, 0.7005, 0.9338, 0.7005, 0.9338, 0.7005, 0.8881, 0.7005, 0.9338, 0.7917, 0.935, 0.7917, 0.935, 0.7917, 0.9338, 0.7917, 0.935, 0.7461, 0.9338, 0.7461, 0.9338, 0.7461, 0.935, 0.7461, 0.8751, 0.7917, 0.8869, 0.7917, 0.8869, 0.7917, 0.8751, 0.7917, 0.935, 0.7461, 0.9338, 0.7461, 0.9338, 0.7461, 0.935, 0.7461, 0.9338, 0.7461, 0.8881, 0.7461, 0.8881, 0.7461, 0.9338, 0.7461, 0.9338, 0.7461, 0.8881, 0.7461, 0.8881, 0.7461, 0.9338, 0.7461, 0.9338, 0.7461, 0.8881, 0.7461, 0.8881, 0.7461, 0.9338, 0.7461, 0.8881, 0.7005, 0.9338, 0.7005, 0.9338, 0.7005, 0.8881, 0.7005, 0.9338, 0.7929, 0.8881, 0.7929, 0.8881, 0.7929, 0.9338, 0.7929, 0.8881, 0.7005, 0.9338, 0.7005, 0.9338, 0.7005, 0.8881, 0.7005, 0.8881, 0.7005, 0.9338, 0.7005, 0.9338, 0.7005, 0.8881, 0.7005, 0.8881, 0.7005, 0.8881, 0.7005, 0.8881, 0.7005, 0.8881, 0.7005, 0.935, 0.7461, 0.9338, 0.7461, 0.9338, 0.7461, 0.935, 0.7461, 0.935, 0.7461, 0.9338, 0.7461, 0.9338, 0.7461, 0.935, 0.7461, 0.8881, 0.7005, 0.8881, 0.7005, 0.8881, 0.7005, 0.8881, 0.7005, 0.935, 0.7461, 0.9338, 0.7461, 0.9338, 0.7461, 0.935, 0.7461, 0.9338, 0.7461, 0.8881, 0.7461, 0.8881, 0.7461, 0.9338, 0.7461, 0.8881, 0.7005, 0.9338, 0.7005, 0.9338, 0.7005, 0.8881, 0.7005, 0.9338, 0.7461, 0.8881, 0.7461, 0.8881, 0.7461, 0.9338, 0.7461, 0.8881, 0.7005, 0.9338, 0.7005, 0.9338, 0.7005, 0.8881, 0.7005, 0.8881, 0.8226, 0.8881, 0.8355, 0.8881, 0.8355, 0.8881, 0.8226, 0.8881, 0.7005, 0.9338, 0.7005, 0.9338, 0.7005, 0.8881, 0.7005, 0.9338, 0.7929, 0.8881, 0.7929, 0.8881, 0.7929, 0.9338, 0.7929, 0.935, 0.7461, 0.9338, 0.7461, 0.9338, 0.7461, 0.935, 0.7461, 0.9338, 0.7461, 0.8881, 0.7461, 0.8881, 0.7461, 0.9338, 0.7461, 0.935, 0.7461, 0.9338, 0.7461, 0.9338, 0.7461, 0.935, 0.7461, 0.8881, 0.7005, 0.8881, 0.7005, 0.8881, 0.7005, 0.8881, 0.7005, 0.935, 0.7461, 0.9338, 0.7461, 0.9338, 0.7461, 0.935, 0.7461, 0.9338, 0.7461, 0.8881, 0.7461, 0.8881, 0.7461, 0.9338, 0.7461, 0.8881, 0.7449, 0.9338, 0.7449, 0.9338, 0.7461, 0.8881, 0.7461, 0.9338, 0.7461, 0.8881, 0.7461, 0.8881, 0.7461, 0.9338, 0.7461, 0.8881, 0.7005, 0.9338, 0.7005, 0.9338, 0.7005, 0.8881, 0.7005, 0.8881, 0.7461, 0.8881, 0.7461, 0.8881, 0.7461, 0.8881, 0.7461, 0.8881, 0.7461, 0.8881, 0.7461, 0.8881, 0.7461, 0.8881, 0.7461, 0.8881, 0.7005, 0.9338, 0.7005, 0.9338, 0.7022, 0.8881, 0.7022, 0.9794, 0.7461, 0.9776, 0.7461, 0.9776, 0.7461, 0.9794, 0.7461, 0.8881, 0.7005, 0.8881, 0.7005, 0.8881, 0.7005, 0.8881, 0.7005, 0.9794, 0.7461, 0.9776, 0.7461, 0.9776, 0.7461, 0.9794, 0.7461, 0.9794, 0.7461, 0.9776, 0.7461, 0.9776, 0.7461, 0.9794, 0.7461, 0.8881, 0.7005, 0.8881, 0.7005, 0.8881, 0.7005, 0.8881, 0.7005, 0.8869, 0.7461, 0.8881, 0.7461, 0.8881, 0.7461, 0.8869, 0.7461, 0.9794, 0.7461, 0.9776, 0.7461, 0.9776, 0.7461, 0.9794, 0.7461, 0.8881, 0.7461, 0.8881, 0.7461, 0.8881, 0.7461, 0.8881, 0.7461, 0.9794, 0.7461, 0.9776, 0.7461, 0.9776, 0.7461, 0.9794, 0.7461, 0.9794, 0.7461, 0.9776, 0.7461, 0.9776, 0.7461, 0.9794, 0.7461, 0.8881, 0.7461, 0.8881, 0.7461, 0.8881, 0.7461, 0.8881, 0.7461, 0.8881, 0.733, 0.8881, 0.7449, 0.8881, 0.7449, 0.8881, 0.733, 0.9794, 0.7461, 0.9776, 0.7461, 0.9776, 0.7461, 0.9794, 0.7461, 0.8881, 0.7449, 0.8881, 0.7461, 0.8881, 0.7461, 0.8881, 0.7449, 0.9794, 0.7461, 0.9776, 0.7461, 0.9776, 0.7461, 0.9794, 0.7461, 0.8881, 0.7005, 0.8881, 0.7005, 0.8881, 0.7005, 0.8881, 0.7005, 0.9794, 0.7461, 0.9776, 0.7461, 0.9776, 0.7461, 0.9794, 0.7461, 0.9794, 0.7461, 0.9776, 0.7461, 0.9776, 0.7461, 0.9794, 0.7461, 0.9794, 0.7461, 0.9776, 0.7461, 0.9776, 0.7461, 0.9794, 0.7461, 0.8881, 0.7461, 0.8881, 0.7461, 0.8881, 0.7461, 0.8881, 0.7461, 0.8881, 0.7461, 0.8881, 0.7461, 0.8881, 0.7461, 0.8881, 0.7461, 0.8881, 0.7461, 0.8881, 0.7461, 0.8881, 0.7461, 0.8881, 0.7461, 0.8881, 0.8226, 0.9338, 0.8226, 0.9338, 0.8355, 0.8881, 0.8355, 0.9776, 0.7461, 0.9794, 0.7461, 0.9794, 0.7865, 0.9779, 0.7865, 0.9776, 0.7856, 0.9338, 0.7461, 0.935, 0.7461, 0.935, 0.7856, 0.9346, 0.7865, 0.9338, 0.7865, 0.8751, 0.7917, 0.8869, 0.7917, 0.8869, 0.7917, 0.8751, 0.7917, 0.8881, 0.7005, 0.8881, 0.7005, 0.8881, 0.7005, 0.8881, 0.7005, 0.8881, 0.7005, 0.8881, 0.7005, 0.8881, 0.7005, 0.8881, 0.7005, 0.8881, 0.66, 0.8881, 0.7005, 0.8881, 0.7005, 0.8881, 0.66, 0.8881, 0.7461, 0.8881, 0.7461, 0.8881, 0.7461, 0.8881, 0.7461, 0.8881, 0.7461, 0.8881, 0.7461, 0.8881, 0.7461, 0.8881, 0.7461, 0.8881, 0.7005, 0.8881, 0.7022, 0.8881, 0.7022, 0.8881, 0.7005, 0.8881, 0.7005, 0.8881, 0.7005, 0.8881, 0.7005, 0.8881, 0.7005, 0.8881, 0.7865, 0.8881, 0.7917, 0.8881, 0.7917, 0.8881, 0.7865, 0.8881, 0.7005, 0.8881, 0.7005, 0.8881, 0.7005, 0.8881, 0.7005, 0.8881, 0.7005, 0.8881, 0.7005, 0.8881, 0.7005, 0.8881, 0.7005, 0.8881, 0.7461, 0.8881, 0.7461, 0.8881, 0.7461, 0.8881, 0.7461, 0.8881, 0.733, 0.9338, 0.733, 0.9338, 0.7449, 0.8881, 0.7449, 0.9468, 0.7461, 0.935, 0.7461, 0.935, 0.7461, 0.9468, 0.7461, 0.9468, 0.7461, 0.935, 0.7461, 0.935, 0.7461, 0.9468, 0.7461, 0.9468, 0.7461, 0.935, 0.7461, 0.935, 0.7461, 0.9468, 0.7461, 0.9468, 0.7461, 0.935, 0.7461, 0.935, 0.7461, 0.9468, 0.7461, 0.9468, 0.7461, 0.935, 0.7461, 0.935, 0.7461, 0.9468, 0.7461, 0.9468, 0.7461, 0.935, 0.7461, 0.935, 0.7461, 0.9468, 0.7461, 0.9468, 0.7461, 0.935, 0.7461, 0.935, 0.7461, 0.9468, 0.7461, 0.9468, 0.7461, 0.935, 0.7461, 0.935, 0.7461, 0.9468, 0.7461, 0.9468, 0.7461, 0.935, 0.7461, 0.935, 0.7461, 0.9468, 0.7461, 0.9468, 0.7461, 0.935, 0.7461, 0.935, 0.7461, 0.9468, 0.7461, 0.9468, 0.7461, 0.935, 0.7461, 0.935, 0.7461, 0.9468, 0.7461, 0.8881, 0.7461, 0.8881, 0.7461, 0.8881, 0.7461, 0.8881, 0.7461, 0.8869, 0.7917, 0.8869, 0.7917, 0.8869, 0.7917, 0.8869, 0.7917, 0.8443, 0.7461, 0.8425, 0.7461, 0.8425, 0.7461, 0.8443, 0.7461, 0.8443, 0.7461, 0.8425, 0.7461, 0.8425, 0.7461, 0.8443, 0.7461, 0.8443, 0.7461, 0.8425, 0.7461, 0.8425, 0.7461, 0.8443, 0.7461, 0.8443, 0.7461, 0.8425, 0.7461, 0.8425, 0.7461, 0.8443, 0.7461, 0.8443, 0.7461, 0.8425, 0.7461, 0.8425, 0.7461, 0.8443, 0.7461, 0.8443, 0.7461, 0.8425, 0.7461, 0.8425, 0.7461, 0.8443, 0.7461, 0.8443, 0.7461, 0.8425, 0.7461, 0.8425, 0.7461, 0.8443, 0.7461, 0.8443, 0.7461, 0.8425, 0.7461, 0.8425, 0.7461, 0.8443, 0.7461, 0.8443, 0.7461, 0.8425, 0.7461, 0.8425, 0.7461, 0.8443, 0.7461, 0.8443, 0.7461, 0.8425, 0.7461, 0.8425, 0.7461, 0.8443, 0.7461, 0.8443, 0.7461, 0.8425, 0.7461, 0.8425, 0.7461, 0.8443, 0.7461, 0.8573, 0.7461, 0.8443, 0.7461, 0.8443, 0.7461, 0.8573, 0.7461, 0.8573, 0.7461, 0.8443, 0.7461, 0.8443, 0.7461, 0.8573, 0.7461, 0.8573, 0.7461, 0.8443, 0.7461, 0.8443, 0.7461, 0.8573, 0.7461, 0.8573, 0.7461, 0.8443, 0.7461, 0.8443, 0.7461, 0.8573, 0.7461, 0.8573, 0.7461, 0.8443, 0.7461, 0.8443, 0.7461, 0.8573, 0.7461, 0.8573, 0.7461, 0.8443, 0.7461, 0.8443, 0.7461, 0.8573, 0.7461, 0.8573, 0.7461, 0.8443, 0.7461, 0.8443, 0.7461, 0.8573, 0.7461, 0.8573, 0.7461, 0.8443, 0.7461, 0.8443, 0.7461, 0.8573, 0.7461, 0.8573, 0.7461, 0.8443, 0.7461, 0.8443, 0.7461, 0.8573, 0.7461, 0.8573, 0.7461, 0.8443, 0.7461, 0.8443, 0.7461, 0.8573, 0.7461, 0.8573, 0.7461, 0.8443, 0.7461, 0.8443, 0.7461, 0.8573, 0.7461, 0.8881, 0.7917, 0.8881, 0.7917, 0.8881, 0.7917, 0.8881, 0.7917, 0.8881, 0.7461, 0.8869, 0.7461, 0.8869, 0.7461, 0.8881, 0.7461, 0.8881, 0.7461, 0.8869, 0.7461, 0.8869, 0.7461, 0.8881, 0.7461, 0.8881, 0.7461, 0.8869, 0.7461, 0.8869, 0.7461, 0.8881, 0.7461, 0.8881, 0.7461, 0.8869, 0.7461, 0.8869, 0.7461, 0.8881, 0.7461, 0.8881, 0.7461, 0.8869, 0.7461, 0.8869, 0.7461, 0.8881, 0.7461, 0.8881, 0.7461, 0.8869, 0.7461, 0.8869, 0.7461, 0.8881, 0.7461, 0.8881, 0.7461, 0.8869, 0.7461, 0.8869, 0.7461, 0.8881, 0.7461, 0.8881, 0.7461, 0.8869, 0.7461, 0.8869, 0.7461, 0.8881, 0.7461, 0.8881, 0.7461, 0.8869, 0.7461, 0.8869, 0.7461, 0.8881, 0.7461, 0.8881, 0.7461, 0.8869, 0.7461, 0.8869, 0.7461, 0.8881, 0.7461, 0.8881, 0.7461, 0.8869, 0.7461, 0.8869, 0.7461, 0.8881, 0.7461, 0.8751, 0.7865, 0.8869, 0.7865, 0.8869, 0.7917, 0.8751, 0.7917, 0.8881, 0.7917, 0.8881, 0.7917, 0.8881, 0.7917, 0.8881, 0.7917, 0.9338, 0.7917, 0.935, 0.7917, 0.935, 0.7917, 0.9338, 0.7917, 0.9338, 0.6548, 0.8881, 0.6548, 0.8881, 0.6548, 0.9338, 0.6548, 0.8881, 0.8355, 0.9338, 0.8355, 0.9338, 0.8355, 0.8881, 0.8355, 0.8881, 0.6548, 0.8881, 0.6548, 0.8881, 0.6548, 0.8881, 0.6548, 0.8881, 0.7917, 0.9338, 0.7917, 0.9338, 0.7917, 0.8881, 0.7917, 0.8881, 0.7917, 0.8881, 0.7917, 0.8881, 0.7917, 0.8881, 0.7917, 0.8881, 0.6548, 0.8881, 0.6548, 0.8881, 0.6548, 0.8881, 0.6548, 0.9776, 0.7917, 0.9794, 0.7917, 0.9794, 0.7917, 0.9776, 0.7917, 0.9338, 0.7917, 0.935, 0.7917, 0.935, 0.7917, 0.9338, 0.7917, 0.8869, 0.7917, 0.8869, 0.7917, 0.8869, 0.7917, 0.8869, 0.7917, 0.8881, 0.8355, 0.9338, 0.8355, 0.9338, 0.8355, 0.8881, 0.8355, 0.8881, 0.7917, 0.8881, 0.7917, 0.8881, 0.7917, 0.8881, 0.7917, 0.9776, 0.7917, 0.9794, 0.7917, 0.9794, 0.7917, 0.9776, 0.7917, 0.8881, 0.6548, 0.8881, 0.6548, 0.8881, 0.6548, 0.8881, 0.6548, 0.8881, 0.7917, 0.9338, 0.7917, 0.9338, 0.7917, 0.8881, 0.7917, 0.8881, 0.8226, 0.8881, 0.8355, 0.8881, 0.8355, 0.8881, 0.8226, 0.8443, 0.7865, 0.8443, 0.7917, 0.8443, 0.7917, 0.8443, 0.7865, 0.8881, 0.7917, 0.8881, 0.7917, 0.8881, 0.7917, 0.8881, 0.7917, 0.9776, 0.7917, 0.9794, 0.7917, 0.9794, 0.7917, 0.9776, 0.7917, 0.9338, 0.7917, 0.935, 0.7917, 0.935, 0.7917, 0.9338, 0.7917, 0.8751, 0.7917, 0.8869, 0.7917, 0.8869, 0.7917, 0.8751, 0.7917, 0.8881, 0.6548, 0.8881, 0.6548, 0.8881, 0.6548, 0.8881, 0.6548, 0.8881, 0.8226, 0.8881, 0.8355, 0.8881, 0.8355, 0.8881, 0.8226, 0.8881, 0.7917, 0.9338, 0.7917, 0.9338, 0.7917, 0.8881, 0.7917, 0.8751, 0.7917, 0.8869, 0.7917, 0.8869, 0.7917, 0.8751, 0.7917, 0.9338, 0.7929, 0.8881, 0.7929, 0.8881, 0.7929, 0.9338, 0.7929, 0.8881, 0.8355, 0.9338, 0.8355, 0.9338, 0.8355, 0.8881, 0.8355, 0.9338, 0.6548, 0.8881, 0.6548, 0.8881, 0.6548, 0.9338, 0.6548, 0.8881, 0.6548, 0.8881, 0.6548, 0.8881, 0.6548, 0.8881, 0.6548, 0.9776, 0.7917, 0.9794, 0.7917, 0.9794, 0.7917, 0.9776, 0.7917, 0.9338, 0.7917, 0.935, 0.7917, 0.935, 0.7917, 0.9338, 0.7917, 0.8751, 0.7917, 0.8869, 0.7917, 0.8869, 0.7917, 0.8751, 0.7917, 0.8881, 0.6548, 0.8881, 0.6548, 0.8881, 0.6548, 0.8881, 0.6548, 0.9338, 0.6548, 0.8881, 0.6548, 0.8881, 0.6548, 0.9338, 0.6548, 0.8881, 0.6548, 0.8881, 0.6548, 0.8881, 0.6548, 0.8881, 0.6548, 0.8881, 0.8226, 0.8881, 0.8355, 0.8881, 0.8355, 0.8881, 0.8226, 0.8881, 0.7917, 0.9338, 0.7917, 0.9338, 0.7917, 0.8881, 0.7917, 0.9338, 0.7929, 0.8881, 0.7929, 0.8881, 0.7929, 0.9338, 0.7929, 0.8869, 0.7917, 0.8869, 0.7917, 0.8869, 0.7917, 0.8869, 0.7917, 0.8881, 0.8355, 0.9338, 0.8355, 0.9338, 0.8355, 0.8881, 0.8355, 0.9338, 0.6548, 0.8881, 0.6548, 0.8881, 0.6548, 0.9338, 0.6548, 0.9338, 0.7917, 0.935, 0.7917, 0.935, 0.7917, 0.9338, 0.7917, 0.8751, 0.7917, 0.8869, 0.7917, 0.8869, 0.7917, 0.8751, 0.7917, 0.8881, 0.6548, 0.8881, 0.6548, 0.8881, 0.6548, 0.8881, 0.6548, 0.9338, 0.6548, 0.8881, 0.6548, 0.8881, 0.6548, 0.9338, 0.6548, 0.8881, 0.8355, 0.9338, 0.8355, 0.9338, 0.8355, 0.8881, 0.8355, 0.8881, 0.7917, 0.8881, 0.7917, 0.8881, 0.7917, 0.8881, 0.7917, 0.8881, 0.6548, 0.8881, 0.6548, 0.8881, 0.6548, 0.8881, 0.6548, 0.8881, 0.8226, 0.8881, 0.8355, 0.8881, 0.8355, 0.8881, 0.8226, 0.8881, 0.7917, 0.9338, 0.7917, 0.9338, 0.7917, 0.8881, 0.7917, 0.9338, 0.7929, 0.8881, 0.7929, 0.8881, 0.7929, 0.9338, 0.7929, 0.8881, 0.7917, 0.8881, 0.7917, 0.8881, 0.7917, 0.8881, 0.7917, 0.8881, 0.8355, 0.9338, 0.8355, 0.9338, 0.8355, 0.8881, 0.8355, 0.8751, 0.7917, 0.8869, 0.7917, 0.8869, 0.7917, 0.8751, 0.7917, 0.8881, 0.6548, 0.8881, 0.6548, 0.8881, 0.6548, 0.8881, 0.6548, 0.9338, 0.6548, 0.8881, 0.6548, 0.8881, 0.6548, 0.9338, 0.6548, 0.8881, 0.8355, 0.9338, 0.8355, 0.9338, 0.8355, 0.8881, 0.8355, 0.8869, 0.7865, 0.8869, 0.7461, 0.8869, 0.7461, 0.8869, 0.7865, 0.9776, 0.7917, 0.9794, 0.7917, 0.9794, 0.7917, 0.9776, 0.7917, 0.8881, 0.7917, 0.8881, 0.7917, 0.8881, 0.7917, 0.8881, 0.7917, 0.8443, 0.7917, 0.8443, 0.7917, 0.8443, 0.7917, 0.8443, 0.7917, 0.8881, 0.8226, 0.8881, 0.8355, 0.8881, 0.8355, 0.8881, 0.8226, 0.8881, 0.7917, 0.9338, 0.7917, 0.9338, 0.7917, 0.8881, 0.7917, 0.9338, 0.7929, 0.8881, 0.7929, 0.8881, 0.7929, 0.9338, 0.7929, 0.8881, 0.7917, 0.8881, 0.7917, 0.8881, 0.7917, 0.8881, 0.7917, 0.8751, 0.7917, 0.8869, 0.7917, 0.8869, 0.7917, 0.8751, 0.7917, 0.8881, 0.6548, 0.8881, 0.6548, 0.8881, 0.6548, 0.8881, 0.6548, 0.9338, 0.6548, 0.8881, 0.6548, 0.8881, 0.6548, 0.9338, 0.6548, 0.8881, 0.8355, 0.9338, 0.8355, 0.9338, 0.8355, 0.8881, 0.8355, 0.8869, 0.7917, 0.8869, 0.7917, 0.8869, 0.7917, 0.8869, 0.7917, 0.9338, 0.7917, 0.935, 0.7917, 0.935, 0.7917, 0.9338, 0.7917, 0.9776, 0.7917, 0.9794, 0.7917, 0.9794, 0.7917, 0.9776, 0.7917, 0.8881, 0.7917, 0.8881, 0.7917, 0.8881, 0.7917, 0.8881, 0.7917, 0.8443, 0.7917, 0.8443, 0.7917, 0.8443, 0.7917, 0.8443, 0.7917, 0.8881, 0.8226, 0.8881, 0.8355, 0.8881, 0.8355, 0.8881, 0.8226, 0.8881, 0.7917, 0.9338, 0.7917, 0.9338, 0.7917, 0.8881, 0.7917, 0.9338, 0.7929, 0.8881, 0.7929, 0.8881, 0.7929, 0.9338, 0.7929, 0.8881, 0.7917, 0.9338, 0.7917, 0.9338, 0.7929, 0.8881, 0.7929, 0.8881, 0.8226, 0.8881, 0.8355, 0.8881, 0.8355, 0.8881, 0.8226, 0.8881, 0.7917, 0.8881, 0.7929, 0.8881, 0.7929, 0.8881, 0.7917, 0.8881, 0.8355, 0.8881, 0.8373, 0.8881, 0.8373, 0.8881, 0.8355, 0.8881, 0.8355, 0.9338, 0.8355, 0.9338, 0.8373, 0.8881, 0.8373, 0.9338, 0.7917, 0.935, 0.7917, 0.935, 0.7917, 0.9338, 0.7917, 0.9776, 0.7917, 0.9794, 0.7917, 0.9794, 0.7917, 0.9776, 0.7917, 0.8881, 0.7917, 0.8881, 0.7917, 0.8881, 0.7917, 0.8881, 0.7917, 0.8869, 0.7917, 0.8869, 0.7917, 0.8869, 0.7917, 0.8869, 0.7917, 0.8881, 0.8226, 0.8881, 0.8355, 0.8881, 0.8355, 0.8881, 0.8226, 0.8881, 0.7917, 0.9338, 0.7917, 0.9338, 0.7917, 0.8881, 0.7917, 0.9338, 0.7929, 0.8881, 0.7929, 0.8881, 0.7929, 0.9338, 0.7929, 0.8881, 0.6548, 0.8881, 0.6548, 0.8881, 0.6548, 0.8881, 0.6548, 0.8881, 0.7917, 0.8881, 0.7929, 0.8881, 0.7929, 0.8881, 0.7917, 0.8869, 0.7917, 0.8869, 0.7917, 0.8869, 0.7917, 0.8869, 0.7917, 0.8425, 0.7461, 0.8443, 0.7461, 0.8443, 0.7461, 0.8425, 0.7461, 0.8881, 0.7917, 0.8881, 0.7917, 0.8881, 0.7917, 0.8881, 0.7917, 0.8443, 0.7917, 0.8443, 0.7917, 0.8443, 0.7917, 0.8443, 0.7917, 0.8881, 0.7917, 0.8881, 0.7917, 0.8881, 0.7917, 0.8881, 0.7917, 0.8881, 0.66, 0.8881, 0.7005, 0.8881, 0.7005, 0.8881, 0.66, 0.8869, 0.7917, 0.8869, 0.7917, 0.8869, 0.7917, 0.8869, 0.7917, 0.8443, 0.7917, 0.8443, 0.7917, 0.8443, 0.7917, 0.8443, 0.7917, 0.8869, 0.7917, 0.8869, 0.7917, 0.8869, 0.7917, 0.8869, 0.7917, 0.8443, 0.7917, 0.8443, 0.7917, 0.8443, 0.7917, 0.8443, 0.7917, 0.8443, 0.7917, 0.8443, 0.7917, 0.8443, 0.7917, 0.8443, 0.7917, 0.8881, 0.6548, 0.8881, 0.6548, 0.8881, 0.6548, 0.8881, 0.6548, 0.8881, 0.7917, 0.8881, 0.7917, 0.8881, 0.7917, 0.8881, 0.7917, 0.8869, 0.7917, 0.8869, 0.7917, 0.8869, 0.7917, 0.8869, 0.7917, 0.8881, 0.6548, 0.8881, 0.6548, 0.8881, 0.6548, 0.8881, 0.6548, 0.8881, 0.7917, 0.8881, 0.7917, 0.8881, 0.7917, 0.8881, 0.7917, 0.8443, 0.7917, 0.8443, 0.7917, 0.8443, 0.7917, 0.8443, 0.7917, 0.8443, 0.7917, 0.8443, 0.7917, 0.8443, 0.7917, 0.8443, 0.7917, 0.8869, 0.7917, 0.8869, 0.7917, 0.8869, 0.7917, 0.8869, 0.7917, 0.8443, 0.7917, 0.8443, 0.7917, 0.8443, 0.7917, 0.8443, 0.7917, 0.8881, 0.6548, 0.8881, 0.6548, 0.8881, 0.6548, 0.8881, 0.6548, 0.8881, 0.7917, 0.8881, 0.7917, 0.8881, 0.7917, 0.8881, 0.7917, 0.8869, 0.7917, 0.8869, 0.7917, 0.8869, 0.7917, 0.8869, 0.7917, 0.8881, 0.6548, 0.8881, 0.6548, 0.8881, 0.6548, 0.8881, 0.6548, 0.8881, 0.7917, 0.8881, 0.7917, 0.8881, 0.7917, 0.8881, 0.7917, 0.8881, 0.66, 0.8881, 0.7005, 0.8881, 0.7005, 0.8881, 0.66, 0.8881, 0.7917, 0.8881, 0.7929, 0.8881, 0.7929, 0.8881, 0.7917, 0.8881, 0.6548, 0.8881, 0.6548, 0.8881, 0.6548, 0.8881, 0.6548, 0.8881, 0.7917, 0.8881, 0.7917, 0.8881, 0.7917, 0.8881, 0.7917, 0.8425, 0.7461, 0.8443, 0.7461, 0.8443, 0.7461, 0.8425, 0.7461, 0.8881, 0.8355, 0.8881, 0.8373, 0.8881, 0.8373, 0.8881, 0.8355, 0.8869, 0.7917, 0.8869, 0.7917, 0.8869, 0.7917, 0.8869, 0.7917, 0.8443, 0.7917, 0.8443, 0.7917, 0.8443, 0.7917, 0.8443, 0.7917, 0.8443, 0.7917, 0.8443, 0.7917, 0.8443, 0.7917, 0.8443, 0.7917, 0.8881, 0.7917, 0.8881, 0.7917, 0.8881, 0.7917, 0.8881, 0.7917, 0.8881, 0.7917, 0.8881, 0.7917, 0.8881, 0.7917, 0.8881, 0.7917, 0.8881, 0.7865, 0.8881, 0.7917, 0.8881, 0.7917, 0.8881, 0.7865, 0.8881, 0.6548, 0.8881, 0.6548, 0.8881, 0.6548, 0.8881, 0.6548, 0.8881, 0.8355, 0.8881, 0.8373, 0.8881, 0.8373, 0.8881, 0.8355, 0.8881, 0.6548, 0.8881, 0.6548, 0.8881, 0.6548, 0.8881, 0.6548, 0.8881, 0.7917, 0.8881, 0.7929, 0.8881, 0.7929, 0.8881, 0.7917, 0.8869, 0.7917, 0.8869, 0.7917, 0.8869, 0.7917, 0.8869, 0.7917, 0.8425, 0.7461, 0.8443, 0.7461, 0.8443, 0.7461, 0.8425, 0.7461, 0.8881, 0.7917, 0.8881, 0.7917, 0.8881, 0.7917, 0.8881, 0.7917, 0.8443, 0.7917, 0.8443, 0.7917, 0.8443, 0.7917, 0.8443, 0.7917, 0.8881, 0.7917, 0.8881, 0.7917, 0.8881, 0.7917, 0.8881, 0.7917, 0.8881, 0.66, 0.8881, 0.7005, 0.8881, 0.7005, 0.8881, 0.66, 0.8869, 0.7917, 0.8869, 0.7917, 0.8869, 0.7917, 0.8869, 0.7917, 0.8443, 0.7917, 0.8443, 0.7917, 0.8443, 0.7917, 0.8443, 0.7917, 0.8869, 0.7917, 0.8869, 0.7917, 0.8869, 0.7917, 0.8869, 0.7917, 0.8443, 0.7917, 0.8443, 0.7917, 0.8443, 0.7917, 0.8443, 0.7917, 0.8443, 0.7917, 0.8443, 0.7917, 0.8443, 0.7917, 0.8443, 0.7917, 0.8881, 0.6548, 0.8881, 0.6548, 0.8881, 0.6548, 0.8881, 0.6548, 0.8881, 0.7917, 0.8881, 0.7917, 0.8881, 0.7917, 0.8881, 0.7917, 0.8869, 0.7917, 0.8869, 0.7917, 0.8869, 0.7917, 0.8869, 0.7917, 0.8881, 0.6548, 0.8881, 0.6548, 0.8881, 0.6548, 0.8881, 0.6548, 0.8881, 0.8355, 0.8881, 0.8373, 0.8881, 0.8373, 0.8881, 0.8355, 0.8881, 0.7865, 0.8881, 0.7917, 0.8881, 0.7917, 0.8881, 0.7865, 0.8881, 0.6548, 0.8881, 0.6548, 0.8881, 0.6548, 0.8881, 0.6548, 0.8443, 0.7917, 0.8443, 0.7917, 0.8443, 0.7917, 0.8443, 0.7917, 0.8869, 0.7917, 0.8869, 0.7917, 0.8869, 0.7917, 0.8869, 0.7917, 0.8443, 0.7917, 0.8443, 0.7917, 0.8443, 0.7917, 0.8443, 0.7917, 0.8881, 0.6548, 0.8881, 0.6548, 0.8881, 0.6548, 0.8881, 0.6548, 0.8881, 0.7917, 0.8881, 0.7917, 0.8881, 0.7917, 0.8881, 0.7917, 0.8443, 0.7865, 0.8443, 0.7917, 0.8443, 0.7917, 0.8443, 0.7865, 0.8881, 0.6548, 0.8881, 0.6548, 0.8881, 0.6548, 0.8881, 0.6548, 0.8881, 0.6548, 0.8881, 0.6548, 0.8881, 0.6548, 0.8881, 0.6548, 0.8869, 0.7461, 0.8881, 0.7461, 0.8881, 0.7461, 0.8869, 0.7461, 0.8869, 0.7917, 0.8869, 0.7917, 0.8869, 0.7917, 0.8869, 0.7917, 0.8881, 0.7917, 0.8881, 0.7917, 0.8881, 0.7917, 0.8881, 0.7917, 0.8869, 0.7865, 0.8869, 0.7461, 0.8869, 0.7461, 0.8869, 0.7865, 0.8443, 0.7917, 0.8443, 0.7917, 0.8443, 0.7917, 0.8443, 0.7917, 0.8869, 0.7917, 0.8869, 0.7917, 0.8869, 0.7917, 0.8869, 0.7917, 0.8869, 0.7917, 0.8869, 0.7917, 0.8869, 0.7917, 0.8869, 0.7917, 0.8881, 0.7917, 0.8881, 0.7917, 0.8881, 0.7917, 0.8881, 0.7917, 0.8881, 0.6548, 0.8881, 0.6548, 0.8881, 0.6548, 0.8881, 0.6548, 0.8881, 0.7917, 0.8881, 0.7917, 0.8881, 0.7917, 0.8881, 0.7917, 0.8443, 0.7917, 0.8443, 0.7917, 0.8443, 0.7917, 0.8443, 0.7917, 0.8869, 0.7917, 0.8869, 0.7917, 0.8869, 0.7917, 0.8869, 0.7917, 0.8443, 0.7917, 0.8443, 0.7917, 0.8443, 0.7917, 0.8443, 0.7917, 0.8443, 0.7917, 0.8443, 0.7917, 0.8443, 0.7917, 0.8443, 0.7917, 0.8881, 0.6548, 0.8881, 0.6548, 0.8881, 0.6548, 0.8881, 0.6548, 0.8881, 0.7917, 0.8881, 0.7917, 0.8881, 0.7917, 0.8881, 0.7917, 0.8869, 0.7917, 0.8869, 0.7917, 0.8869, 0.7917, 0.8869, 0.7917, 0.8881, 0.6548, 0.8881, 0.6548, 0.8881, 0.6548, 0.8881, 0.6548, 0.8881, 0.7917, 0.8881, 0.7917, 0.8881, 0.7917, 0.8881, 0.7917, 0.8443, 0.7917, 0.8443, 0.7917, 0.8443, 0.7917, 0.8443, 0.7917, 0.8881, 0.7917, 0.8881, 0.7917, 0.8881, 0.7917, 0.8881, 0.7917, 0.8881, 0.6548, 0.8881, 0.6548, 0.8881, 0.6548, 0.8881, 0.6548, 0.8881, 0.7917, 0.8881, 0.7917, 0.8881, 0.7917, 0.8881, 0.7917, 0.8869, 0.7917, 0.8869, 0.7917, 0.8869, 0.7917, 0.8869, 0.7917, 0.8869, 0.7917, 0.8869, 0.7917, 0.8869, 0.7917, 0.8869, 0.7917, 0.8443, 0.7917, 0.8443, 0.7917, 0.8443, 0.7917, 0.8443, 0.7917, 0.8869, 0.7865, 0.8869, 0.7461, 0.8869, 0.7461, 0.8869, 0.7865, 0.8881, 0.7917, 0.8881, 0.7917, 0.8881, 0.7917, 0.8881, 0.7917, 0.8869, 0.7917, 0.8869, 0.7917, 0.8869, 0.7917, 0.8869, 0.7917, 0.8881, 0.7865, 0.8881, 0.7917, 0.8881, 0.7917, 0.8881, 0.7865, 0.8881, 0.6548, 0.8881, 0.6548, 0.8881, 0.6548, 0.8881, 0.6548, 0.8443, 0.7917, 0.8443, 0.7917, 0.8443, 0.7917, 0.8443, 0.7917, 0.8869, 0.7917, 0.8869, 0.7917, 0.8869, 0.7917, 0.8869, 0.7917, 0.8443, 0.7917, 0.8443, 0.7917, 0.8443, 0.7917, 0.8443, 0.7917, 0.8881, 0.6548, 0.8881, 0.6548, 0.8881, 0.6548, 0.8881, 0.6548, 0.8881, 0.7917, 0.8881, 0.7917, 0.8881, 0.7917, 0.8881, 0.7917, 0.8443, 0.7865, 0.8443, 0.7917, 0.8443, 0.7917, 0.8443, 0.7865, 0.8881, 0.6548, 0.8881, 0.6548, 0.8881, 0.6548, 0.8881, 0.6548, 0.8881, 0.6548, 0.8881, 0.6548, 0.8881, 0.6548, 0.8881, 0.6548, 0.8869, 0.7461, 0.8881, 0.7461, 0.8881, 0.7461, 0.8869, 0.7461, 0.8869, 0.7917, 0.8869, 0.7917, 0.8869, 0.7917, 0.8869, 0.7917, 0.8881, 0.7917, 0.8881, 0.7917, 0.8881, 0.7917, 0.8881, 0.7917, 0.8869, 0.7865, 0.8869, 0.7461, 0.8869, 0.7461, 0.8869, 0.7865, 0.8443, 0.7917, 0.8443, 0.7917, 0.8443, 0.7917, 0.8443, 0.7917, 0.8869, 0.7917, 0.8869, 0.7917, 0.8869, 0.7917, 0.8869, 0.7917, 0.8869, 0.7917, 0.8869, 0.7917, 0.8869, 0.7917, 0.8869, 0.7917, 0.8881, 0.7917, 0.8881, 0.7917, 0.8881, 0.7917, 0.8881, 0.7917, 0.8881, 0.6548, 0.8881, 0.6548, 0.8881, 0.6548, 0.8881, 0.6548, 0.8881, 0.7917, 0.8881, 0.7917, 0.8881, 0.7917, 0.8881, 0.7917, 0.8443, 0.7917, 0.8443, 0.7917, 0.8443, 0.7917, 0.8443, 0.7917, 0.8881, 0.7917, 0.8881, 0.7917, 0.8881, 0.7917, 0.8881, 0.7917, 0.8869, 0.7917, 0.8869, 0.7917, 0.8869, 0.7917, 0.8869, 0.7917, 0.8443, 0.7917, 0.8443, 0.7917, 0.8443, 0.7917, 0.8443, 0.7917, 0.8869, 0.7917, 0.8869, 0.7917, 0.8869, 0.7917, 0.8869, 0.7917, 0.8443, 0.7917, 0.8443, 0.7917, 0.8443, 0.7917, 0.8443, 0.7917, 0.8443, 0.7917, 0.8443, 0.7917, 0.8443, 0.7917, 0.8443, 0.7917, 0.8881, 0.6548, 0.8881, 0.6548, 0.8881, 0.6548, 0.8881, 0.6548, 0.8881, 0.7917, 0.8881, 0.7917, 0.8881, 0.7917, 0.8881, 0.7917, 0.8869, 0.7917, 0.8869, 0.7917, 0.8869, 0.7917, 0.8869, 0.7917, 0.8881, 0.6548, 0.8881, 0.6548, 0.8881, 0.6548, 0.8881, 0.6548, 0.8881, 0.7917, 0.8881, 0.7917, 0.8881, 0.7917, 0.8881, 0.7917, 0.8443, 0.7917, 0.8443, 0.7917, 0.8443, 0.7917, 0.8443, 0.7917, 0.8881, 0.7917, 0.8881, 0.7917, 0.8881, 0.7917, 0.8881, 0.7917, 0.8881, 0.6548, 0.8881, 0.6548, 0.8881, 0.6548, 0.8881, 0.6548, 0.8881, 0.7917, 0.8881, 0.7917, 0.8881, 0.7917, 0.8881, 0.7917, 0.8869, 0.7917, 0.8869, 0.7917, 0.8869, 0.7917, 0.8869, 0.7917, 0.8869, 0.7917, 0.8869, 0.7917, 0.8869, 0.7917, 0.8869, 0.7917, 0.8443, 0.7917, 0.8443, 0.7917, 0.8443, 0.7917, 0.8443, 0.7917, 0.8869, 0.7865, 0.8869, 0.7461, 0.8869, 0.7461, 0.8869, 0.7865, 0.8443, 0.7917, 0.8443, 0.7917, 0.8443, 0.7917, 0.8443, 0.7917, 0.8869, 0.7917, 0.8869, 0.7917, 0.8869, 0.7917, 0.8869, 0.7917, 0.8881, 0.66, 0.8881, 0.7005, 0.8881, 0.7005, 0.8881, 0.66, 0.8881, 0.7917, 0.8881, 0.7917, 0.8881, 0.7917, 0.8881, 0.7917, 0.8443, 0.7917, 0.8443, 0.7917, 0.8443, 0.7917, 0.8443, 0.7917, 0.8881, 0.7917, 0.8881, 0.7917, 0.8881, 0.7917, 0.8881, 0.7917, 0.8425, 0.7461, 0.8443, 0.7461, 0.8443, 0.7461, 0.8425, 0.7461, 0.8869, 0.7917, 0.8869, 0.7917, 0.8869, 0.7917, 0.8869, 0.7917, 0.8881, 0.7917, 0.8881, 0.7929, 0.8881, 0.7929, 0.8881, 0.7917, 0.8881, 0.6548, 0.8881, 0.6548, 0.8881, 0.6548, 0.8881, 0.6548, 0.8881, 0.8355, 0.8881, 0.8373, 0.8881, 0.8373, 0.8881, 0.8355, 0.8881, 0.7865, 0.8881, 0.7917, 0.8881, 0.7917, 0.8881, 0.7865, 0.8881, 0.6548, 0.8881, 0.6548, 0.8881, 0.6548, 0.8881, 0.6548, 0.8443, 0.7917, 0.8443, 0.7917, 0.8443, 0.7917, 0.8443, 0.7917, 0.8869, 0.7917, 0.8869, 0.7917, 0.8869, 0.7917, 0.8869, 0.7917, 0.8443, 0.7917, 0.8443, 0.7917, 0.8443, 0.7917, 0.8443, 0.7917, 0.8881, 0.6548, 0.8881, 0.6548, 0.8881, 0.6548, 0.8881, 0.6548, 0.8881, 0.7917, 0.8881, 0.7917, 0.8881, 0.7917, 0.8881, 0.7917, 0.8443, 0.7865, 0.8443, 0.7917, 0.8443, 0.7917, 0.8443, 0.7865, 0.8881, 0.6548, 0.8881, 0.6548, 0.8881, 0.6548, 0.8881, 0.6548, 0.8881, 0.6548, 0.8881, 0.6548, 0.8881, 0.6548, 0.8881, 0.6548, 0.8869, 0.7461, 0.8881, 0.7461, 0.8881, 0.7461, 0.8869, 0.7461, 0.8425, 0.7917, 0.8443, 0.7917, 0.8443, 0.7917, 0.8425, 0.7917, 0.8869, 0.7917, 0.8881, 0.7917, 0.8881, 0.7917, 0.8869, 0.7917, 0.8869, 0.7865, 0.8881, 0.7865, 0.8881, 0.7917, 0.8869, 0.7917, 0.8425, 0.7865, 0.8443, 0.7865, 0.8443, 0.7917, 0.8425, 0.7917, 0.8425, 0.7917, 0.8443, 0.7917, 0.8443, 0.7917, 0.8425, 0.7917, 0.8425, 0.7917, 0.8443, 0.7917, 0.8443, 0.7917, 0.8425, 0.7917, 0.8869, 0.7917, 0.8881, 0.7917, 0.8881, 0.7917, 0.8869, 0.7917, 0.8869, 0.7917, 0.8881, 0.7917, 0.8881, 0.7917, 0.8869, 0.7917, 0.8869, 0.7917, 0.8881, 0.7917, 0.8881, 0.7917, 0.8869, 0.7917, 0.8425, 0.7917, 0.8443, 0.7917, 0.8443, 0.7917, 0.8425, 0.7917, 0.8869, 0.7917, 0.8881, 0.7917, 0.8881, 0.7917, 0.8869, 0.7917, 0.8425, 0.7917, 0.8443, 0.7917, 0.8443, 0.7917, 0.8425, 0.7917, 0.8425, 0.7917, 0.8443, 0.7917, 0.8443, 0.7917, 0.8425, 0.7917, 0.8869, 0.7917, 0.8881, 0.7917, 0.8881, 0.7917, 0.8869, 0.7917, 0.8425, 0.7917, 0.8443, 0.7917, 0.8443, 0.7917, 0.8425, 0.7917, 0.8425, 0.7917, 0.8443, 0.7917, 0.8443, 0.7917, 0.8425, 0.7917, 0.8869, 0.7917, 0.8881, 0.7917, 0.8881, 0.7917, 0.8869, 0.7917, 0.8869, 0.7917, 0.8881, 0.7917, 0.8881, 0.7917, 0.8869, 0.7917, 0.8881, 0.66, 0.8881, 0.7005, 0.8881, 0.7005, 0.8881, 0.66, 0.8881, 0.7917, 0.8881, 0.7917, 0.8881, 0.7917, 0.8881, 0.7917, 0.8443, 0.7917, 0.8443, 0.7917, 0.8443, 0.7917, 0.8443, 0.7917, 0.8881, 0.7917, 0.8881, 0.7917, 0.8881, 0.7917, 0.8881, 0.7917, 0.8425, 0.7461, 0.8443, 0.7461, 0.8443, 0.7461, 0.8425, 0.7461, 0.8869, 0.7917, 0.8869, 0.7917, 0.8869, 0.7917, 0.8869, 0.7917, 0.8881, 0.7917, 0.8881, 0.7929, 0.8881, 0.7929, 0.8881, 0.7917, 0.8881, 0.6548, 0.8881, 0.6548, 0.8881, 0.6548, 0.8881, 0.6548, 0.8881, 0.8355, 0.8881, 0.8373, 0.8881, 0.8373, 0.8881, 0.8355, 0.8881, 0.7865, 0.8881, 0.7917, 0.8881, 0.7917, 0.8881, 0.7865, 0.8881, 0.6548, 0.8881, 0.6548, 0.8881, 0.6548, 0.8881, 0.6548, 0.8443, 0.7917, 0.8443, 0.7917, 0.8443, 0.7917, 0.8443, 0.7917, 0.8869, 0.7917, 0.8869, 0.7917, 0.8869, 0.7917, 0.8869, 0.7917, 0.8443, 0.7917, 0.8443, 0.7917, 0.8443, 0.7917, 0.8443, 0.7917, 0.8881, 0.6548, 0.8881, 0.6548, 0.8881, 0.6548, 0.8881, 0.6548, 0.8881, 0.7917, 0.8881, 0.7917, 0.8881, 0.7917, 0.8881, 0.7917, 0.8443, 0.7865, 0.8443, 0.7917, 0.8443, 0.7917, 0.8443, 0.7865, 0.8881, 0.6548, 0.8881, 0.6548, 0.8881, 0.6548, 0.8881, 0.6548, 0.8881, 0.6548, 0.8881, 0.6548, 0.8881, 0.6548, 0.8881, 0.6548, 0.8869, 0.7461, 0.8881, 0.7461, 0.8881, 0.7461, 0.8869, 0.7461, 0.8869, 0.7917, 0.8869, 0.7917, 0.8869, 0.7917, 0.8869, 0.7917, 0.8881, 0.7917, 0.8881, 0.7917, 0.8881, 0.7917, 0.8881, 0.7917, 0.8443, 0.7461, 0.8443, 0.7461, 0.8443, 0.7461, 0.8443, 0.7461, 0.8751, 0.7461, 0.8869, 0.7461, 0.8869, 0.7461, 0.8751, 0.7461, 0.8443, 0.7461, 0.8443, 0.7461, 0.8443, 0.7461, 0.8443, 0.7461, 0.8869, 0.7461, 0.8869, 0.7461, 0.8869, 0.7461, 0.8869, 0.7461, 0.8443, 0.7461, 0.8443, 0.7461, 0.8443, 0.7461, 0.8443, 0.7461, 0.8573, 0.7461, 0.8443, 0.7461, 0.8443, 0.7461, 0.8573, 0.7461, 0.8869, 0.7461, 0.8869, 0.7461, 0.8869, 0.7461, 0.8869, 0.7461, 0.8751, 0.7461, 0.8869, 0.7461, 0.8869, 0.7461, 0.8751, 0.7461, 0.8869, 0.7461, 0.8869, 0.7461, 0.8869, 0.7461, 0.8869, 0.7461, 0.8573, 0.7461, 0.8443, 0.7461, 0.8443, 0.7461, 0.8573, 0.7461, 0.8869, 0.7461, 0.8869, 0.7461, 0.8869, 0.7461, 0.8869, 0.7461, 0.8751, 0.7461, 0.8869, 0.7461, 0.8869, 0.7461, 0.8751, 0.7461, 0.8573, 0.7461, 0.8443, 0.7461, 0.8443, 0.7461, 0.8573, 0.7461, 0.8751, 0.7461, 0.8869, 0.7461, 0.8869, 0.7461, 0.8751, 0.7461, 0.8443, 0.7461, 0.8443, 0.7461, 0.8443, 0.7461, 0.8443, 0.7461, 0.8573, 0.7461, 0.8443, 0.7461, 0.8443, 0.7461, 0.8573, 0.7461, 0.8443, 0.7461, 0.8443, 0.7865, 0.8443, 0.7865, 0.8443, 0.7461, 0.8881, 0.7461, 0.8881, 0.7865, 0.8881, 0.7865, 0.8881, 0.7461, 0.8881, 0.6548, 0.8881, 0.66, 0.8881, 0.66, 0.8881, 0.6548, 0.8425, 0.7461, 0.8443, 0.7461, 0.8443, 0.7865, 0.8425, 0.7865, 0.8869, 0.7461, 0.8881, 0.7461, 0.8881, 0.7865, 0.8869, 0.7865, 0.8443, 0.7461, 0.8443, 0.7865, 0.8443, 0.7865, 0.8443, 0.7461, 0.8881, 0.7461, 0.8881, 0.7865, 0.8881, 0.7865, 0.8881, 0.7461, 0.8881, 0.6548, 0.8881, 0.66, 0.8881, 0.66, 0.8881, 0.6548, 0.8869, 0.7917, 0.8869, 0.7865, 0.8869, 0.7865, 0.8869, 0.7917, 0.8869, 0.7917, 0.8869, 0.7865, 0.8869, 0.7865, 0.8869, 0.7917, 0.8443, 0.7461, 0.8443, 0.7865, 0.8443, 0.7865, 0.8443, 0.7461, 0.8881, 0.7461, 0.8881, 0.7865, 0.8881, 0.7865, 0.8881, 0.7461, 0.8869, 0.7917, 0.8869, 0.7865, 0.8869, 0.7865, 0.8869, 0.7917, 0.8869, 0.7917, 0.8869, 0.7865, 0.8869, 0.7865, 0.8869, 0.7917, 0.8443, 0.7461, 0.8443, 0.7865, 0.8443, 0.7865, 0.8443, 0.7461, 0.8881, 0.7461, 0.8881, 0.7865, 0.8881, 0.7865, 0.8881, 0.7461, 0.8881, 0.6548, 0.8881, 0.66, 0.8881, 0.66, 0.8881, 0.6548, 0.8881, 0.7461, 0.8881, 0.7865, 0.8881, 0.7865, 0.8881, 0.7461, 0.8881, 0.6548, 0.8881, 0.66, 0.8881, 0.66, 0.8881, 0.6548, 0.8881, 0.6548, 0.8881, 0.66, 0.8881, 0.66, 0.8881, 0.6548, 0.8869, 0.7917, 0.8869, 0.7865, 0.8869, 0.7865, 0.8869, 0.7917, 0.8443, 0.7461, 0.8443, 0.7865, 0.8443, 0.7865, 0.8443, 0.7461, 0.8751, 0.7461, 0.8869, 0.7461, 0.8869, 0.7865, 0.8751, 0.7865, 0.8881, 0.7461, 0.8881, 0.7865, 0.8881, 0.7865, 0.8881, 0.7461, 0.8881, 0.6548, 0.8881, 0.66, 0.8881, 0.66, 0.8881, 0.6548, 0.9468, 0.7875, 0.9646, 0.7875, 0.9646, 0.7917, 0.9468, 0.7917, 0.9776, 0.7875, 0.9779, 0.7865, 0.9794, 0.7865, 0.9794, 0.7917, 0.9776, 0.7917, 0.8881, 0.7461, 0.9338, 0.7461, 0.9338, 0.7865, 0.8881, 0.7865, 0.8881, 0.6548, 0.9338, 0.6548, 0.9338, 0.66, 0.8881, 0.66, 0.9646, 0.7461, 0.9776, 0.7461, 0.9776, 0.7856, 0.9646, 0.7856, 0.9776, 0.7875, 0.9776, 0.7856, 0.9779, 0.7865, 0.935, 0.7856, 0.935, 0.7875, 0.9346, 0.7865, 0.9468, 0.7875, 0.935, 0.7875, 0.935, 0.7856, 0.9468, 0.7856, 0.9646, 0.7875, 0.9776, 0.7875, 0.9776, 0.7917, 0.9646, 0.7917, 0.9776, 0.7875, 0.9646, 0.7875, 0.9646, 0.7856, 0.9776, 0.7856, 0.9468, 0.7461, 0.9646, 0.7461, 0.9646, 0.7856, 0.9468, 0.7856, 0.8443, 0.7461, 0.8573, 0.7461, 0.8573, 0.7865, 0.8443, 0.7865, 0.8751, 0.7461, 0.8573, 0.7461, 0.8573, 0.7461, 0.8751, 0.7461, 0.8443, 0.7461, 0.8573, 0.7461, 0.8573, 0.7461, 0.8443, 0.7461, 0.8751, 0.7461, 0.8573, 0.7461, 0.8573, 0.7461, 0.8751, 0.7461, 0.8443, 0.7461, 0.8573, 0.7461, 0.8573, 0.7461, 0.8443, 0.7461, 0.8751, 0.7461, 0.8573, 0.7461, 0.8573, 0.7461, 0.8751, 0.7461, 0.8443, 0.7461, 0.8573, 0.7461, 0.8573, 0.7461, 0.8443, 0.7461, 0.8751, 0.7461, 0.8573, 0.7461, 0.8573, 0.7461, 0.8751, 0.7461, 0.8443, 0.7461, 0.8573, 0.7461, 0.8573, 0.7461, 0.8443, 0.7461, 0.8881, 0.8048, 0.8881, 0.8226, 0.8881, 0.8226, 0.8881, 0.8048, 0.8881, 0.8048, 0.8881, 0.8226, 0.8881, 0.8226, 0.8881, 0.8048, 0.8881, 0.8048, 0.8881, 0.8226, 0.8881, 0.8226, 0.8881, 0.8048, 0.8443, 0.7917, 0.8573, 0.7917, 0.8573, 0.7917, 0.8443, 0.7917, 0.8881, 0.8048, 0.8881, 0.8226, 0.8881, 0.8226, 0.8881, 0.8048, 0.8443, 0.7917, 0.8573, 0.7917, 0.8573, 0.7917, 0.8443, 0.7917, 0.8881, 0.8048, 0.8881, 0.8226, 0.8881, 0.8226, 0.8881, 0.8048, 0.8443, 0.7917, 0.8573, 0.7917, 0.8573, 0.7917, 0.8443, 0.7917, 0.8881, 0.8048, 0.8881, 0.8226, 0.8881, 0.8226, 0.8881, 0.8048, 0.8443, 0.7917, 0.8573, 0.7917, 0.8573, 0.7917, 0.8443, 0.7917, 0.8443, 0.7917, 0.8573, 0.7917, 0.8573, 0.7917, 0.8443, 0.7917, 0.8881, 0.8048, 0.8881, 0.8226, 0.8881, 0.8226, 0.8881, 0.8048, 0.8443, 0.7917, 0.8573, 0.7917, 0.8573, 0.7917, 0.8443, 0.7917, 0.8881, 0.8048, 0.8881, 0.8226, 0.8881, 0.8226, 0.8881, 0.8048, 0.8443, 0.7865, 0.8573, 0.7865, 0.8573, 0.7917, 0.8443, 0.7917, 0.8751, 0.7461, 0.8573, 0.7461, 0.8573, 0.7461, 0.8751, 0.7461, 0.8751, 0.7461, 0.8573, 0.7461, 0.8573, 0.7461, 0.8751, 0.7461, 0.8751, 0.7461, 0.8573, 0.7461, 0.8573, 0.7461, 0.8751, 0.7461, 0.8751, 0.7461, 0.8573, 0.7461, 0.8573, 0.7461, 0.8751, 0.7461, 0.8751, 0.7461, 0.8573, 0.7461, 0.8573, 0.7461, 0.8751, 0.7461, 0.8751, 0.7461, 0.8573, 0.7461, 0.8573, 0.7461, 0.8751, 0.7461, 0.8751, 0.7461, 0.8573, 0.7461, 0.8573, 0.7461, 0.8751, 0.7461, 0.8751, 0.7461, 0.8573, 0.7461, 0.8573, 0.7461, 0.8751, 0.7461, 0.8751, 0.7461, 0.8573, 0.7461, 0.8573, 0.7461, 0.8751, 0.7461, 0.8751, 0.7461, 0.8573, 0.7461, 0.8573, 0.7461, 0.8751, 0.7461, 0.8751, 0.7461, 0.8573, 0.7461, 0.8573, 0.7461, 0.8751, 0.7461, 0.9776, 0.7461, 0.9646, 0.7461, 0.9646, 0.7461, 0.9776, 0.7461, 0.9776, 0.7461, 0.9646, 0.7461, 0.9646, 0.7461, 0.9776, 0.7461, 0.9776, 0.7461, 0.9646, 0.7461, 0.9646, 0.7461, 0.9776, 0.7461, 0.9776, 0.7461, 0.9646, 0.7461, 0.9646, 0.7461, 0.9776, 0.7461, 0.9776, 0.7461, 0.9646, 0.7461, 0.9646, 0.7461, 0.9776, 0.7461, 0.9776, 0.7461, 0.9646, 0.7461, 0.9646, 0.7461, 0.9776, 0.7461, 0.9776, 0.7461, 0.9646, 0.7461, 0.9646, 0.7461, 0.9776, 0.7461, 0.9776, 0.7461, 0.9646, 0.7461, 0.9646, 0.7461, 0.9776, 0.7461, 0.9776, 0.7461, 0.9646, 0.7461, 0.9646, 0.7461, 0.9776, 0.7461, 0.9776, 0.7461, 0.9646, 0.7461, 0.9646, 0.7461, 0.9776, 0.7461, 0.9776, 0.7461, 0.9646, 0.7461, 0.9646, 0.7461, 0.9776, 0.7461, 0.8881, 0.7022, 0.9338, 0.7022, 0.9338, 0.7152, 0.8881, 0.7152, 0.8443, 0.7917, 0.8573, 0.7917, 0.8573, 0.7917, 0.8443, 0.7917, 0.8881, 0.8048, 0.9338, 0.8048, 0.9338, 0.8226, 0.8881, 0.8226, 0.8881, 0.7022, 0.8881, 0.7152, 0.8881, 0.7152, 0.8881, 0.7022, 0.8881, 0.8048, 0.8881, 0.8226, 0.8881, 0.8226, 0.8881, 0.8048, 0.8443, 0.7917, 0.8573, 0.7917, 0.8573, 0.7917, 0.8443, 0.7917, 0.8881, 0.7929, 0.8881, 0.8048, 0.8881, 0.8048, 0.8881, 0.7929, 0.8881, 0.7929, 0.9338, 0.7929, 0.9338, 0.8048, 0.8881, 0.8048, 0.8869, 0.7461, 0.8751, 0.7461, 0.8751, 0.7461, 0.8869, 0.7461, 0.8869, 0.7461, 0.8751, 0.7461, 0.8751, 0.7461, 0.8869, 0.7461, 0.8869, 0.7461, 0.8751, 0.7461, 0.8751, 0.7461, 0.8869, 0.7461, 0.8869, 0.7461, 0.8751, 0.7461, 0.8751, 0.7461, 0.8869, 0.7461, 0.8869, 0.7461, 0.8751, 0.7461, 0.8751, 0.7461, 0.8869, 0.7461, 0.8869, 0.7461, 0.8751, 0.7461, 0.8751, 0.7461, 0.8869, 0.7461, 0.8869, 0.7461, 0.8751, 0.7461, 0.8751, 0.7461, 0.8869, 0.7461, 0.8869, 0.7461, 0.8751, 0.7461, 0.8751, 0.7461, 0.8869, 0.7461, 0.8869, 0.7461, 0.8751, 0.7461, 0.8751, 0.7461, 0.8869, 0.7461, 0.8869, 0.7461, 0.8751, 0.7461, 0.8751, 0.7461, 0.8869, 0.7461, 0.8869, 0.7461, 0.8751, 0.7461, 0.8751, 0.7461, 0.8869, 0.7461, 0.8881, 0.7929, 0.8881, 0.8048, 0.8881, 0.8048, 0.8881, 0.7929, 0.8881, 0.7929, 0.8881, 0.8048, 0.8881, 0.8048, 0.8881, 0.7929, 0.8881, 0.7929, 0.8881, 0.8048, 0.8881, 0.8048, 0.8881, 0.7929, 0.8881, 0.7929, 0.8881, 0.8048, 0.8881, 0.8048, 0.8881, 0.7929, 0.8881, 0.7929, 0.8881, 0.8048, 0.8881, 0.8048, 0.8881, 0.7929, 0.8881, 0.7929, 0.8881, 0.8048, 0.8881, 0.8048, 0.8881, 0.7929, 0.8881, 0.7929, 0.8881, 0.8048, 0.8881, 0.8048, 0.8881, 0.7929, 0.8881, 0.7929, 0.8881, 0.8048, 0.8881, 0.8048, 0.8881, 0.7929, 0.8869, 0.7461, 0.8751, 0.7461, 0.8751, 0.7461, 0.8869, 0.7461, 0.8869, 0.7461, 0.8751, 0.7461, 0.8751, 0.7461, 0.8869, 0.7461, 0.8869, 0.7461, 0.8751, 0.7461, 0.8751, 0.7461, 0.8869, 0.7461, 0.8869, 0.7461, 0.8751, 0.7461, 0.8751, 0.7461, 0.8869, 0.7461, 0.935, 0.7461, 0.9468, 0.7461, 0.9468, 0.7856, 0.935, 0.7856, 0.9646, 0.7856, 0.9646, 0.7875, 0.9646, 0.7875, 0.9646, 0.7856, 0.935, 0.7875, 0.9468, 0.7875, 0.9468, 0.7917, 0.935, 0.7917, 0.8573, 0.7461, 0.8751, 0.7461, 0.8751, 0.7865, 0.8573, 0.7865, 0.8573, 0.7461, 0.8751, 0.7461, 0.8751, 0.7461, 0.8573, 0.7461, 0.8573, 0.7461, 0.8751, 0.7461, 0.8751, 0.7461, 0.8573, 0.7461, 0.8573, 0.7461, 0.8751, 0.7461, 0.8751, 0.7461, 0.8573, 0.7461, 0.8573, 0.7461, 0.8751, 0.7461, 0.8751, 0.7461, 0.8573, 0.7461, 0.8573, 0.7917, 0.8751, 0.7917, 0.8751, 0.7917, 0.8573, 0.7917, 0.8573, 0.7917, 0.8751, 0.7917, 0.8751, 0.7917, 0.8573, 0.7917, 0.8573, 0.7917, 0.8751, 0.7917, 0.8751, 0.7917, 0.8573, 0.7917, 0.8573, 0.7917, 0.8751, 0.7917, 0.8751, 0.7917, 0.8573, 0.7917, 0.8573, 0.7917, 0.8751, 0.7917, 0.8751, 0.7917, 0.8573, 0.7917, 0.8573, 0.7917, 0.8751, 0.7917, 0.8751, 0.7917, 0.8573, 0.7917, 0.8573, 0.7865, 0.8751, 0.7865, 0.8751, 0.7917, 0.8573, 0.7917, 0.9646, 0.7461, 0.9468, 0.7461, 0.9468, 0.7461, 0.9646, 0.7461, 0.9646, 0.7461, 0.9468, 0.7461, 0.9468, 0.7461, 0.9646, 0.7461, 0.9646, 0.7461, 0.9468, 0.7461, 0.9468, 0.7461, 0.9646, 0.7461, 0.9646, 0.7461, 0.9468, 0.7461, 0.9468, 0.7461, 0.9646, 0.7461, 0.9646, 0.7461, 0.9468, 0.7461, 0.9468, 0.7461, 0.9646, 0.7461, 0.9646, 0.7461, 0.9468, 0.7461, 0.9468, 0.7461, 0.9646, 0.7461, 0.9646, 0.7461, 0.9468, 0.7461, 0.9468, 0.7461, 0.9646, 0.7461, 0.9646, 0.7461, 0.9468, 0.7461, 0.9468, 0.7461, 0.9646, 0.7461, 0.9646, 0.7461, 0.9468, 0.7461, 0.9468, 0.7461, 0.9646, 0.7461, 0.9646, 0.7461, 0.9468, 0.7461, 0.9468, 0.7461, 0.9646, 0.7461, 0.9646, 0.7461, 0.9468, 0.7461, 0.9468, 0.7461, 0.9646, 0.7461, 0.8881, 0.7152, 0.9338, 0.7152, 0.9338, 0.733, 0.8881, 0.733, 0.8573, 0.7917, 0.8751, 0.7917, 0.8751, 0.7917, 0.8573, 0.7917, 0.8881, 0.7152, 0.8881, 0.733, 0.8881, 0.733, 0.8881, 0.7152, 0.8573, 0.7917, 0.8751, 0.7917, 0.8751, 0.7917, 0.8573, 0.7917, 0.9646, 0.7875, 0.9468, 0.7875, 0.9468, 0.7875, 0.9646, 0.7875, 0.9468, 0.7856, 0.9646, 0.7856, 0.9646, 0.7856, 0.9468, 0.7856, 0.9646, 0.7875, 0.9468, 0.7875, 0.9468, 0.7875, 0.9646, 0.7875, 0.9468, 0.7875, 0.9468, 0.7856, 0.9468, 0.7856, 0.9468, 0.7875, 0.9646, 0.7875, 0.9468, 0.7875, 0.9468, 0.7875, 0.9646, 0.7875, 0.9468, 0.7856, 0.9646, 0.7856, 0.9646, 0.7856, 0.9468, 0.7856, 0.9468, 0.7875, 0.9468, 0.7856, 0.9468, 0.7856, 0.9468, 0.7875, 0.9646, 0.7856, 0.9646, 0.7875, 0.9646, 0.7875, 0.9646, 0.7856, 0.9646, 0.7875, 0.9468, 0.7875, 0.9468, 0.7856, 0.9646, 0.7856, 0.9468, 0.7856, 0.9646, 0.7856, 0.9646, 0.7856, 0.9468, 0.7856, 0.9468, 0.7875, 0.9468, 0.7856, 0.9468, 0.7856, 0.9468, 0.7875, 0.9646, 0.7856, 0.9646, 0.7875, 0.9646, 0.7875, 0.9646, 0.7856])
me_cube.materials.append(mat_material)
me_cube.use_remesh_preserve_volume = False
me_cube.use_remesh_preserve_attributes = False
me_cube.use_mirror_vertex_groups = False
me_cube.update()
me_cube_001 = bpy.data.meshes.new('Cube.001')
me_cube_001.from_pydata([(-0.7341, -0.806, 0.443), (-0.7341, -0.806, 0.4763), (-0.7341, -0.6094, 0.443), (-0.7341, -0.6094, 0.4763), (-0.7008, -0.806, 0.443), (-0.7008, -0.806, 0.4763), (-0.7008, -0.6094, 0.443), (-0.7008, -0.6094, 0.4763)], [], [(0, 1, 3, 2), (2, 3, 7, 6), (6, 7, 5, 4), (4, 5, 1, 0), (2, 6, 4, 0), (7, 3, 1, 5)])
_uv = me_cube_001.uv_layers.new(name='UVMap')
_uv.uv.foreach_set('vector', [0.02431, 0.1079, 0.04117, 0.1079, 0.04117, 0.1248, 0.02431, 0.1248, 0.02431, 0.1248, 0.04117, 0.1248, 0.04117, 0.1416, 0.02431, 0.1416, 0.02431, 0.1416, 0.04117, 0.1416, 0.04117, 0.1585, 0.02431, 0.1585, 0.02431, 0.1585, 0.04117, 0.1585, 0.04117, 0.1754, 0.02431, 0.1754, 0.007448, 0.1416, 0.02431, 0.1416, 0.02431, 0.1585, 0.007448, 0.1585, 0.04117, 0.1416, 0.05803, 0.1416, 0.05803, 0.1585, 0.04117, 0.1585])
me_cube_001.materials.append(mat_material)
me_cube_001.use_remesh_fix_poles = True
me_cube_001.use_remesh_preserve_attributes = False
me_cube_001.update()
me_cube_002 = bpy.data.meshes.new('Cube.002')
me_cube_002.from_pydata([(-0.7102, -0.7208, 0.4644), (-0.7102, -0.7208, 0.4842), (-0.7102, -0.6324, 0.4644), (-0.7102, -0.6324, 0.4842), (-0.6904, -0.7208, 0.4644), (-0.6904, -0.7208, 0.4842), (-0.6904, -0.6324, 0.4644), (-0.6904, -0.6324, 0.4842), (-0.6741, -0.7208, 0.4644), (-0.6741, -0.7208, 0.4842), (-0.6741, -0.6324, 0.4644), (-0.6741, -0.6324, 0.4842), (-0.6543, -0.7208, 0.4644), (-0.6543, -0.7208, 0.4842), (-0.6543, -0.6324, 0.4644), (-0.6543, -0.6324, 0.4842), (-0.6379, -0.7208, 0.4644), (-0.6379, -0.7208, 0.4842), (-0.6379, -0.6324, 0.4644), (-0.6379, -0.6324, 0.4842), (-0.6181, -0.7208, 0.4644), (-0.6181, -0.7208, 0.4842), (-0.6181, -0.6324, 0.4644), (-0.6181, -0.6324, 0.4842), (-0.5657, -0.7208, 0.4644), (-0.5657, -0.7208, 0.4842), (-0.5657, -0.6324, 0.4644), (-0.5657, -0.6324, 0.4842), (-0.5459, -0.7208, 0.4644), (-0.5459, -0.7208, 0.4842), (-0.5459, -0.6324, 0.4644), (-0.5459, -0.6324, 0.4842), (-0.5296, -0.7208, 0.4644), (-0.5296, -0.7208, 0.4842), (-0.5296, -0.6324, 0.4644), (-0.5296, -0.6324, 0.4842), (-0.5098, -0.7208, 0.4644), (-0.5098, -0.7208, 0.4842), (-0.5098, -0.6324, 0.4644), (-0.5098, -0.6324, 0.4842), (-0.4573, -0.7208, 0.4644), (-0.4573, -0.7208, 0.4842), (-0.4573, -0.6324, 0.4644), (-0.4573, -0.6324, 0.4842), (-0.4375, -0.7208, 0.4644), (-0.4375, -0.7208, 0.4842), (-0.4375, -0.6324, 0.4644), (-0.4375, -0.6324, 0.4842), (-0.4212, -0.7208, 0.4644), (-0.4212, -0.7208, 0.4842), (-0.4212, -0.6324, 0.4644), (-0.4212, -0.6324, 0.4842), (-0.4014, -0.7208, 0.4644), (-0.4014, -0.7208, 0.4842), (-0.4014, -0.6324, 0.4644), (-0.4014, -0.6324, 0.4842), (-0.3851, -0.7208, 0.4644), (-0.3851, -0.7208, 0.4842), (-0.3851, -0.6324, 0.4644), (-0.3851, -0.6324, 0.4842), (-0.3653, -0.7208, 0.4644), (-0.3653, -0.7208, 0.4842), (-0.3653, -0.6324, 0.4644), (-0.3653, -0.6324, 0.4842), (-0.3128, -0.7208, 0.4644), (-0.3128, -0.7208, 0.4842), (-0.3128, -0.6324, 0.4644), (-0.3128, -0.6324, 0.4842), (-0.293, -0.7208, 0.4644), (-0.293, -0.7208, 0.4842), (-0.293, -0.6324, 0.4644), (-0.293, -0.6324, 0.4842), (-0.2767, -0.7208, 0.4644), (-0.2767, -0.7208, 0.4842), (-0.2767, -0.6324, 0.4644), (-0.2767, -0.6324, 0.4842), (-0.2569, -0.7208, 0.4644), (-0.2569, -0.7208, 0.4842), (-0.2569, -0.6324, 0.4644), (-0.2569, -0.6324, 0.4842), (-0.2044, -0.7208, 0.4644), (-0.2044, -0.7208, 0.4842), (-0.2044, -0.6324, 0.4644), (-0.2044, -0.6324, 0.4842), (-0.1846, -0.7208, 0.4644), (-0.1846, -0.7208, 0.4842), (-0.1846, -0.6324, 0.4644), (-0.1846, -0.6324, 0.4842), (-0.1683, -0.7208, 0.4644), (-0.1683, -0.7208, 0.4842), (-0.1683, -0.6324, 0.4644), (-0.1683, -0.6324, 0.4842), (-0.1485, -0.7208, 0.4644), (-0.1485, -0.7208, 0.4842), (-0.1485, -0.6324, 0.4644), (-0.1485, -0.6324, 0.4842), (-0.1322, -0.7208, 0.4644), (-0.1322, -0.7208, 0.4842), (-0.1322, -0.6324, 0.4644), (-0.1322, -0.6324, 0.4842), (-0.1124, -0.7208, 0.4644), (-0.1124, -0.7208, 0.4842), (-0.1124, -0.6324, 0.4644), (-0.1124, -0.6324, 0.4842), (-0.05994, -0.7208, 0.4644), (-0.05994, -0.7208, 0.4842), (-0.05994, -0.6324, 0.4644), (-0.05994, -0.6324, 0.4842), (-0.04015, -0.7208, 0.4644), (-0.04015, -0.7208, 0.4842), (-0.04015, -0.6324, 0.4644), (-0.04015, -0.6324, 0.4842), (-0.02382, -0.7208, 0.4644), (-0.02382, -0.7208, 0.4842), (-0.02382, -0.6324, 0.4644), (-0.02382, -0.6324, 0.4842), (-0.004027, -0.7208, 0.4644), (-0.004027, -0.7208, 0.4842), (-0.004027, -0.6324, 0.4644), (-0.004027, -0.6324, 0.4842), (0.04843, -0.7208, 0.4644), (0.04843, -0.7208, 0.4842), (0.04843, -0.6324, 0.4644), (0.04843, -0.6324, 0.4842), (0.06822, -0.7208, 0.4644), (0.06822, -0.7208, 0.4842), (0.06822, -0.6324, 0.4644), (0.06822, -0.6324, 0.4842), (0.08455, -0.7208, 0.4644), (0.08455, -0.7208, 0.4842), (0.08455, -0.6324, 0.4644), (0.08455, -0.6324, 0.4842), (0.1043, -0.7208, 0.4644), (0.1043, -0.7208, 0.4842), (0.1043, -0.6324, 0.4644), (0.1043, -0.6324, 0.4842), (0.1207, -0.7208, 0.4644), (0.1207, -0.7208, 0.4842), (0.1207, -0.6324, 0.4644), (0.1207, -0.6324, 0.4842), (0.1405, -0.7208, 0.4644), (0.1405, -0.7208, 0.4842), (0.1405, -0.6324, 0.4644), (0.1405, -0.6324, 0.4842), (0.1929, -0.7208, 0.4644), (0.1929, -0.7208, 0.4842), (0.1929, -0.6324, 0.4644), (0.1929, -0.6324, 0.4842), (0.2127, -0.7208, 0.4644), (0.2127, -0.7208, 0.4842), (0.2127, -0.6324, 0.4644), (0.2127, -0.6324, 0.4842), (0.229, -0.7208, 0.4644), (0.229, -0.7208, 0.4842), (0.229, -0.6324, 0.4644), (0.229, -0.6324, 0.4842), (0.2488, -0.7208, 0.4644), (0.2488, -0.7208, 0.4842), (0.2488, -0.6324, 0.4644), (0.2488, -0.6324, 0.4842), (0.3013, -0.7208, 0.4644), (0.3013, -0.7208, 0.4842), (0.3013, -0.6324, 0.4644), (0.3013, -0.6324, 0.4842), (0.3211, -0.7208, 0.4644), (0.3211, -0.7208, 0.4842), (0.3211, -0.6324, 0.4644), (0.3211, -0.6324, 0.4842), (0.3374, -0.7208, 0.4644), (0.3374, -0.7208, 0.4842), (0.3374, -0.6324, 0.4644), (0.3374, -0.6324, 0.4842), (0.3572, -0.7208, 0.4644), (0.3572, -0.7208, 0.4842), (0.3572, -0.6324, 0.4644), (0.3572, -0.6324, 0.4842), (0.3735, -0.7208, 0.4644), (0.3735, -0.7208, 0.4842), (0.3735, -0.6324, 0.4644), (0.3735, -0.6324, 0.4842), (0.3933, -0.7208, 0.4644), (0.3933, -0.7208, 0.4842), (0.3933, -0.6324, 0.4644), (0.3933, -0.6324, 0.4842), (0.4458, -0.7208, 0.4644), (0.4458, -0.7208, 0.4842), (0.4458, -0.6324, 0.4644), (0.4458, -0.6324, 0.4842), (0.4656, -0.7208, 0.4644), (0.4656, -0.7208, 0.4842), (0.4656, -0.6324, 0.4644), (0.4656, -0.6324, 0.4842), (0.4819, -0.7208, 0.4644), (0.4819, -0.7208, 0.4842), (0.4819, -0.6324, 0.4644), (0.4819, -0.6324, 0.4842), (0.5017, -0.7208, 0.4644), (0.5017, -0.7208, 0.4842), (0.5017, -0.6324, 0.4644), (0.5017, -0.6324, 0.4842), (0.5542, -0.7208, 0.4644), (0.5542, -0.7208, 0.4842), (0.5542, -0.6324, 0.4644), (0.5542, -0.6324, 0.4842), (0.574, -0.7208, 0.4644), (0.574, -0.7208, 0.4842), (0.574, -0.6324, 0.4644), (0.574, -0.6324, 0.4842), (0.5903, -0.7208, 0.4644), (0.5903, -0.7208, 0.4842), (0.5903, -0.6324, 0.4644), (0.5903, -0.6324, 0.4842), (0.6101, -0.7208, 0.4644), (0.6101, -0.7208, 0.4842), (0.6101, -0.6324, 0.4644), (0.6101, -0.6324, 0.4842), (0.6264, -0.7208, 0.4644), (0.6264, -0.7208, 0.4842), (0.6264, -0.6324, 0.4644), (0.6264, -0.6324, 0.4842), (0.6462, -0.7208, 0.4644), (0.6462, -0.7208, 0.4842), (0.6462, -0.6324, 0.4644), (0.6462, -0.6324, 0.4842)], [], [(0, 1, 3, 2), (2, 3, 7, 6), (6, 7, 5, 4), (4, 5, 1, 0), (2, 6, 4, 0), (7, 3, 1, 5), (8, 9, 11, 10), (10, 11, 15, 14), (14, 15, 13, 12), (12, 13, 9, 8), (10, 14, 12, 8), (15, 11, 9, 13), (16, 17, 19, 18), (18, 19, 23, 22), (22, 23, 21, 20), (20, 21, 17, 16), (18, 22, 20, 16), (23, 19, 17, 21), (24, 25, 27, 26), (26, 27, 31, 30), (30, 31, 29, 28), (28, 29, 25, 24), (26, 30, 28, 24), (31, 27, 25, 29), (32, 33, 35, 34), (34, 35, 39, 38), (38, 39, 37, 36), (36, 37, 33, 32), (34, 38, 36, 32), (39, 35, 33, 37), (40, 41, 43, 42), (42, 43, 47, 46), (46, 47, 45, 44), (44, 45, 41, 40), (42, 46, 44, 40), (47, 43, 41, 45), (48, 49, 51, 50), (50, 51, 55, 54), (54, 55, 53, 52), (52, 53, 49, 48), (50, 54, 52, 48), (55, 51, 49, 53), (56, 57, 59, 58), (58, 59, 63, 62), (62, 63, 61, 60), (60, 61, 57, 56), (58, 62, 60, 56), (63, 59, 57, 61), (64, 65, 67, 66), (66, 67, 71, 70), (70, 71, 69, 68), (68, 69, 65, 64), (66, 70, 68, 64), (71, 67, 65, 69), (72, 73, 75, 74), (74, 75, 79, 78), (78, 79, 77, 76), (76, 77, 73, 72), (74, 78, 76, 72), (79, 75, 73, 77), (80, 81, 83, 82), (82, 83, 87, 86), (86, 87, 85, 84), (84, 85, 81, 80), (82, 86, 84, 80), (87, 83, 81, 85), (88, 89, 91, 90), (90, 91, 95, 94), (94, 95, 93, 92), (92, 93, 89, 88), (90, 94, 92, 88), (95, 91, 89, 93), (96, 97, 99, 98), (98, 99, 103, 102), (102, 103, 101, 100), (100, 101, 97, 96), (98, 102, 100, 96), (103, 99, 97, 101), (104, 105, 107, 106), (106, 107, 111, 110), (110, 111, 109, 108), (108, 109, 105, 104), (106, 110, 108, 104), (111, 107, 105, 109), (112, 113, 115, 114), (114, 115, 119, 118), (118, 119, 117, 116), (116, 117, 113, 112), (114, 118, 116, 112), (119, 115, 113, 117), (120, 121, 123, 122), (122, 123, 127, 126), (126, 127, 125, 124), (124, 125, 121, 120), (122, 126, 124, 120), (127, 123, 121, 125), (128, 129, 131, 130), (130, 131, 135, 134), (134, 135, 133, 132), (132, 133, 129, 128), (130, 134, 132, 128), (135, 131, 129, 133), (136, 137, 139, 138), (138, 139, 143, 142), (142, 143, 141, 140), (140, 141, 137, 136), (138, 142, 140, 136), (143, 139, 137, 141), (144, 145, 147, 146), (146, 147, 151, 150), (150, 151, 149, 148), (148, 149, 145, 144), (146, 150, 148, 144), (151, 147, 145, 149), (152, 153, 155, 154), (154, 155, 159, 158), (158, 159, 157, 156), (156, 157, 153, 152), (154, 158, 156, 152), (159, 155, 153, 157), (160, 161, 163, 162), (162, 163, 167, 166), (166, 167, 165, 164), (164, 165, 161, 160), (162, 166, 164, 160), (167, 163, 161, 165), (168, 169, 171, 170), (170, 171, 175, 174), (174, 175, 173, 172), (172, 173, 169, 168), (170, 174, 172, 168), (175, 171, 169, 173), (176, 177, 179, 178), (178, 179, 183, 182), (182, 183, 181, 180), (180, 181, 177, 176), (178, 182, 180, 176), (183, 179, 177, 181), (184, 185, 187, 186), (186, 187, 191, 190), (190, 191, 189, 188), (188, 189, 185, 184), (186, 190, 188, 184), (191, 187, 185, 189), (192, 193, 195, 194), (194, 195, 199, 198), (198, 199, 197, 196), (196, 197, 193, 192), (194, 198, 196, 192), (199, 195, 193, 197), (200, 201, 203, 202), (202, 203, 207, 206), (206, 207, 205, 204), (204, 205, 201, 200), (202, 206, 204, 200), (207, 203, 201, 205), (208, 209, 211, 210), (210, 211, 215, 214), (214, 215, 213, 212), (212, 213, 209, 208), (210, 214, 212, 208), (215, 211, 209, 213), (216, 217, 219, 218), (218, 219, 223, 222), (222, 223, 221, 220), (220, 221, 217, 216), (218, 222, 220, 216), (223, 219, 217, 221)])
_uv = me_cube_002.uv_layers.new(name='UVMap')
_uv.uv.foreach_set('vector', [0.8875, 0.6475, 0.932, 0.6475, 0.932, 0.6919, 0.8875, 0.6919, 0.8875, 0.6919, 0.932, 0.6919, 0.932, 0.7363, 0.8875, 0.7363, 0.8875, 0.7363, 0.932, 0.7363, 0.932, 0.7808, 0.8875, 0.7808, 0.8875, 0.7808, 0.932, 0.7808, 0.932, 0.8252, 0.8875, 0.8252, 0.8431, 0.7363, 0.8875, 0.7363, 0.8875, 0.7808, 0.8431, 0.7808, 0.932, 0.7363, 0.9764, 0.7363, 0.9764, 0.7808, 0.932, 0.7808, 0.8875, 0.6475, 0.932, 0.6475, 0.932, 0.6919, 0.8875, 0.6919, 0.8875, 0.6919, 0.932, 0.6919, 0.932, 0.7363, 0.8875, 0.7363, 0.8875, 0.7363, 0.932, 0.7363, 0.932, 0.7808, 0.8875, 0.7808, 0.8875, 0.7808, 0.932, 0.7808, 0.932, 0.8252, 0.8875, 0.8252, 0.8431, 0.7363, 0.8875, 0.7363, 0.8875, 0.7808, 0.8431, 0.7808, 0.932, 0.7363, 0.9764, 0.7363, 0.9764, 0.7808, 0.932, 0.7808, 0.8875, 0.6475, 0.932, 0.6475, 0.932, 0.6919, 0.8875, 0.6919, 0.8875, 0.6919, 0.932, 0.6919, 0.932, 0.7363, 0.8875, 0.7363, 0.8875, 0.7363, 0.932, 0.7363, 0.932, 0.7808, 0.8875, 0.7808, 0.8875, 0.7808, 0.932, 0.7808, 0.932, 0.8252, 0.8875, 0.8252, 0.8431, 0.7363, 0.8875, 0.7363, 0.8875, 0.7808, 0.8431, 0.7808, 0.932, 0.7363, 0.9764, 0.7363, 0.9764, 0.7808, 0.932, 0.7808, 0.8875, 0.6475, 0.932, 0.6475, 0.932, 0.6919, 0.8875, 0.6919, 0.8875, 0.6919, 0.932, 0.6919, 0.932, 0.7363, 0.8875, 0.7363, 0.8875, 0.7363, 0.932, 0.7363, 0.932, 0.7808, 0.8875, 0.7808, 0.8875, 0.7808, 0.932, 0.7808, 0.932, 0.8252, 0.8875, 0.8252, 0.8431, 0.7363, 0.8875, 0.7363, 0.8875, 0.7808, 0.8431, 0.7808, 0.932, 0.7363, 0.9764, 0.7363, 0.9764, 0.7808, 0.932, 0.7808, 0.8875, 0.6475, 0.932, 0.6475, 0.932, 0.6919, 0.8875, 0.6919, 0.8875, 0.6919, 0.932, 0.6919, 0.932, 0.7363, 0.8875, 0.7363, 0.8875, 0.7363, 0.932, 0.7363, 0.932, 0.7808, 0.8875, 0.7808, 0.8875, 0.7808, 0.932, 0.7808, 0.932, 0.8252, 0.8875, 0.8252, 0.8431, 0.7363, 0.8875, 0.7363, 0.8875, 0.7808, 0.8431, 0.7808, 0.932, 0.7363, 0.9764, 0.7363, 0.9764, 0.7808, 0.932, 0.7808, 0.8875, 0.6475, 0.932, 0.6475, 0.932, 0.6919, 0.8875, 0.6919, 0.8875, 0.6919, 0.932, 0.6919, 0.932, 0.7363, 0.8875, 0.7363, 0.8875, 0.7363, 0.932, 0.7363, 0.932, 0.7808, 0.8875, 0.7808, 0.8875, 0.7808, 0.932, 0.7808, 0.932, 0.8252, 0.8875, 0.8252, 0.8431, 0.7363, 0.8875, 0.7363, 0.8875, 0.7808, 0.8431, 0.7808, 0.932, 0.7363, 0.9764, 0.7363, 0.9764, 0.7808, 0.932, 0.7808, 0.8875, 0.6475, 0.932, 0.6475, 0.932, 0.6919, 0.8875, 0.6919, 0.8875, 0.6919, 0.932, 0.6919, 0.932, 0.7363, 0.8875, 0.7363, 0.8875, 0.7363, 0.932, 0.7363, 0.932, 0.7808, 0.8875, 0.7808, 0.8875, 0.7808, 0.932, 0.7808, 0.932, 0.8252, 0.8875, 0.8252, 0.8431, 0.7363, 0.8875, 0.7363, 0.8875, 0.7808, 0.8431, 0.7808, 0.932, 0.7363, 0.9764, 0.7363, 0.9764, 0.7808, 0.932, 0.7808, 0.8875, 0.6475, 0.932, 0.6475, 0.932, 0.6919, 0.8875, 0.6919, 0.8875, 0.6919, 0.932, 0.6919, 0.932, 0.7363, 0.8875, 0.7363, 0.8875, 0.7363, 0.932, 0.7363, 0.932, 0.7808, 0.8875, 0.7808, 0.8875, 0.7808, 0.932, 0.7808, 0.932, 0.8252, 0.8875, 0.8252, 0.8431, 0.7363, 0.8875, 0.7363, 0.8875, 0.7808, 0.8431, 0.7808, 0.932, 0.7363, 0.9764, 0.7363, 0.9764, 0.7808, 0.932, 0.7808, 0.8875, 0.6475, 0.932, 0.6475, 0.932, 0.6919, 0.8875, 0.6919, 0.8875, 0.6919, 0.932, 0.6919, 0.932, 0.7363, 0.8875, 0.7363, 0.8875, 0.7363, 0.932, 0.7363, 0.932, 0.7808, 0.8875, 0.7808, 0.8875, 0.7808, 0.932, 0.7808, 0.932, 0.8252, 0.8875, 0.8252, 0.8431, 0.7363, 0.8875, 0.7363, 0.8875, 0.7808, 0.8431, 0.7808, 0.932, 0.7363, 0.9764, 0.7363, 0.9764, 0.7808, 0.932, 0.7808, 0.8875, 0.6475, 0.932, 0.6475, 0.932, 0.6919, 0.8875, 0.6919, 0.8875, 0.6919, 0.932, 0.6919, 0.932, 0.7363, 0.8875, 0.7363, 0.8875, 0.7363, 0.932, 0.7363, 0.932, 0.7808, 0.8875, 0.7808, 0.8875, 0.7808, 0.932, 0.7808, 0.932, 0.8252, 0.8875, 0.8252, 0.8431, 0.7363, 0.8875, 0.7363, 0.8875, 0.7808, 0.8431, 0.7808, 0.932, 0.7363, 0.9764, 0.7363, 0.9764, 0.7808, 0.932, 0.7808, 0.8875, 0.6475, 0.932, 0.6475, 0.932, 0.6919, 0.8875, 0.6919, 0.8875, 0.6919, 0.932, 0.6919, 0.932, 0.7363, 0.8875, 0.7363, 0.8875, 0.7363, 0.932, 0.7363, 0.932, 0.7808, 0.8875, 0.7808, 0.8875, 0.7808, 0.932, 0.7808, 0.932, 0.8252, 0.8875, 0.8252, 0.8431, 0.7363, 0.8875, 0.7363, 0.8875, 0.7808, 0.8431, 0.7808, 0.932, 0.7363, 0.9764, 0.7363, 0.9764, 0.7808, 0.932, 0.7808, 0.8875, 0.6475, 0.932, 0.6475, 0.932, 0.6919, 0.8875, 0.6919, 0.8875, 0.6919, 0.932, 0.6919, 0.932, 0.7363, 0.8875, 0.7363, 0.8875, 0.7363, 0.932, 0.7363, 0.932, 0.7808, 0.8875, 0.7808, 0.8875, 0.7808, 0.932, 0.7808, 0.932, 0.8252, 0.8875, 0.8252, 0.8431, 0.7363, 0.8875, 0.7363, 0.8875, 0.7808, 0.8431, 0.7808, 0.932, 0.7363, 0.9764, 0.7363, 0.9764, 0.7808, 0.932, 0.7808, 0.8875, 0.6475, 0.932, 0.6475, 0.932, 0.6919, 0.8875, 0.6919, 0.8875, 0.6919, 0.932, 0.6919, 0.932, 0.7363, 0.8875, 0.7363, 0.8875, 0.7363, 0.932, 0.7363, 0.932, 0.7808, 0.8875, 0.7808, 0.8875, 0.7808, 0.932, 0.7808, 0.932, 0.8252, 0.8875, 0.8252, 0.8431, 0.7363, 0.8875, 0.7363, 0.8875, 0.7808, 0.8431, 0.7808, 0.932, 0.7363, 0.9764, 0.7363, 0.9764, 0.7808, 0.932, 0.7808, 0.8875, 0.6475, 0.932, 0.6475, 0.932, 0.6919, 0.8875, 0.6919, 0.8875, 0.6919, 0.932, 0.6919, 0.932, 0.7363, 0.8875, 0.7363, 0.8875, 0.7363, 0.932, 0.7363, 0.932, 0.7808, 0.8875, 0.7808, 0.8875, 0.7808, 0.932, 0.7808, 0.932, 0.8252, 0.8875, 0.8252, 0.8431, 0.7363, 0.8875, 0.7363, 0.8875, 0.7808, 0.8431, 0.7808, 0.932, 0.7363, 0.9764, 0.7363, 0.9764, 0.7808, 0.932, 0.7808, 0.8875, 0.6475, 0.932, 0.6475, 0.932, 0.6919, 0.8875, 0.6919, 0.8875, 0.6919, 0.932, 0.6919, 0.932, 0.7363, 0.8875, 0.7363, 0.8875, 0.7363, 0.932, 0.7363, 0.932, 0.7808, 0.8875, 0.7808, 0.8875, 0.7808, 0.932, 0.7808, 0.932, 0.8252, 0.8875, 0.8252, 0.8431, 0.7363, 0.8875, 0.7363, 0.8875, 0.7808, 0.8431, 0.7808, 0.932, 0.7363, 0.9764, 0.7363, 0.9764, 0.7808, 0.932, 0.7808, 0.8875, 0.6475, 0.932, 0.6475, 0.932, 0.6919, 0.8875, 0.6919, 0.8875, 0.6919, 0.932, 0.6919, 0.932, 0.7363, 0.8875, 0.7363, 0.8875, 0.7363, 0.932, 0.7363, 0.932, 0.7808, 0.8875, 0.7808, 0.8875, 0.7808, 0.932, 0.7808, 0.932, 0.8252, 0.8875, 0.8252, 0.8431, 0.7363, 0.8875, 0.7363, 0.8875, 0.7808, 0.8431, 0.7808, 0.932, 0.7363, 0.9764, 0.7363, 0.9764, 0.7808, 0.932, 0.7808, 0.8875, 0.6475, 0.932, 0.6475, 0.932, 0.6919, 0.8875, 0.6919, 0.8875, 0.6919, 0.932, 0.6919, 0.932, 0.7363, 0.8875, 0.7363, 0.8875, 0.7363, 0.932, 0.7363, 0.932, 0.7808, 0.8875, 0.7808, 0.8875, 0.7808, 0.932, 0.7808, 0.932, 0.8252, 0.8875, 0.8252, 0.8431, 0.7363, 0.8875, 0.7363, 0.8875, 0.7808, 0.8431, 0.7808, 0.932, 0.7363, 0.9764, 0.7363, 0.9764, 0.7808, 0.932, 0.7808, 0.8875, 0.6475, 0.932, 0.6475, 0.932, 0.6919, 0.8875, 0.6919, 0.8875, 0.6919, 0.932, 0.6919, 0.932, 0.7363, 0.8875, 0.7363, 0.8875, 0.7363, 0.932, 0.7363, 0.932, 0.7808, 0.8875, 0.7808, 0.8875, 0.7808, 0.932, 0.7808, 0.932, 0.8252, 0.8875, 0.8252, 0.8431, 0.7363, 0.8875, 0.7363, 0.8875, 0.7808, 0.8431, 0.7808, 0.932, 0.7363, 0.9764, 0.7363, 0.9764, 0.7808, 0.932, 0.7808, 0.8875, 0.6475, 0.932, 0.6475, 0.932, 0.6919, 0.8875, 0.6919, 0.8875, 0.6919, 0.932, 0.6919, 0.932, 0.7363, 0.8875, 0.7363, 0.8875, 0.7363, 0.932, 0.7363, 0.932, 0.7808, 0.8875, 0.7808, 0.8875, 0.7808, 0.932, 0.7808, 0.932, 0.8252, 0.8875, 0.8252, 0.8431, 0.7363, 0.8875, 0.7363, 0.8875, 0.7808, 0.8431, 0.7808, 0.932, 0.7363, 0.9764, 0.7363, 0.9764, 0.7808, 0.932, 0.7808, 0.8875, 0.6475, 0.932, 0.6475, 0.932, 0.6919, 0.8875, 0.6919, 0.8875, 0.6919, 0.932, 0.6919, 0.932, 0.7363, 0.8875, 0.7363, 0.8875, 0.7363, 0.932, 0.7363, 0.932, 0.7808, 0.8875, 0.7808, 0.8875, 0.7808, 0.932, 0.7808, 0.932, 0.8252, 0.8875, 0.8252, 0.8431, 0.7363, 0.8875, 0.7363, 0.8875, 0.7808, 0.8431, 0.7808, 0.932, 0.7363, 0.9764, 0.7363, 0.9764, 0.7808, 0.932, 0.7808, 0.8875, 0.6475, 0.932, 0.6475, 0.932, 0.6919, 0.8875, 0.6919, 0.8875, 0.6919, 0.932, 0.6919, 0.932, 0.7363, 0.8875, 0.7363, 0.8875, 0.7363, 0.932, 0.7363, 0.932, 0.7808, 0.8875, 0.7808, 0.8875, 0.7808, 0.932, 0.7808, 0.932, 0.8252, 0.8875, 0.8252, 0.8431, 0.7363, 0.8875, 0.7363, 0.8875, 0.7808, 0.8431, 0.7808, 0.932, 0.7363, 0.9764, 0.7363, 0.9764, 0.7808, 0.932, 0.7808, 0.8875, 0.6475, 0.932, 0.6475, 0.932, 0.6919, 0.8875, 0.6919, 0.8875, 0.6919, 0.932, 0.6919, 0.932, 0.7363, 0.8875, 0.7363, 0.8875, 0.7363, 0.932, 0.7363, 0.932, 0.7808, 0.8875, 0.7808, 0.8875, 0.7808, 0.932, 0.7808, 0.932, 0.8252, 0.8875, 0.8252, 0.8431, 0.7363, 0.8875, 0.7363, 0.8875, 0.7808, 0.8431, 0.7808, 0.932, 0.7363, 0.9764, 0.7363, 0.9764, 0.7808, 0.932, 0.7808, 0.8875, 0.6475, 0.932, 0.6475, 0.932, 0.6919, 0.8875, 0.6919, 0.8875, 0.6919, 0.932, 0.6919, 0.932, 0.7363, 0.8875, 0.7363, 0.8875, 0.7363, 0.932, 0.7363, 0.932, 0.7808, 0.8875, 0.7808, 0.8875, 0.7808, 0.932, 0.7808, 0.932, 0.8252, 0.8875, 0.8252, 0.8431, 0.7363, 0.8875, 0.7363, 0.8875, 0.7808, 0.8431, 0.7808, 0.932, 0.7363, 0.9764, 0.7363, 0.9764, 0.7808, 0.932, 0.7808, 0.8875, 0.6475, 0.932, 0.6475, 0.932, 0.6919, 0.8875, 0.6919, 0.8875, 0.6919, 0.932, 0.6919, 0.932, 0.7363, 0.8875, 0.7363, 0.8875, 0.7363, 0.932, 0.7363, 0.932, 0.7808, 0.8875, 0.7808, 0.8875, 0.7808, 0.932, 0.7808, 0.932, 0.8252, 0.8875, 0.8252, 0.8431, 0.7363, 0.8875, 0.7363, 0.8875, 0.7808, 0.8431, 0.7808, 0.932, 0.7363, 0.9764, 0.7363, 0.9764, 0.7808, 0.932, 0.7808, 0.8875, 0.6475, 0.932, 0.6475, 0.932, 0.6919, 0.8875, 0.6919, 0.8875, 0.6919, 0.932, 0.6919, 0.932, 0.7363, 0.8875, 0.7363, 0.8875, 0.7363, 0.932, 0.7363, 0.932, 0.7808, 0.8875, 0.7808, 0.8875, 0.7808, 0.932, 0.7808, 0.932, 0.8252, 0.8875, 0.8252, 0.8431, 0.7363, 0.8875, 0.7363, 0.8875, 0.7808, 0.8431, 0.7808, 0.932, 0.7363, 0.9764, 0.7363, 0.9764, 0.7808, 0.932, 0.7808, 0.8875, 0.6475, 0.932, 0.6475, 0.932, 0.6919, 0.8875, 0.6919, 0.8875, 0.6919, 0.932, 0.6919, 0.932, 0.7363, 0.8875, 0.7363, 0.8875, 0.7363, 0.932, 0.7363, 0.932, 0.7808, 0.8875, 0.7808, 0.8875, 0.7808, 0.932, 0.7808, 0.932, 0.8252, 0.8875, 0.8252, 0.8431, 0.7363, 0.8875, 0.7363, 0.8875, 0.7808, 0.8431, 0.7808, 0.932, 0.7363, 0.9764, 0.7363, 0.9764, 0.7808, 0.932, 0.7808, 0.8875, 0.6475, 0.932, 0.6475, 0.932, 0.6919, 0.8875, 0.6919, 0.8875, 0.6919, 0.932, 0.6919, 0.932, 0.7363, 0.8875, 0.7363, 0.8875, 0.7363, 0.932, 0.7363, 0.932, 0.7808, 0.8875, 0.7808, 0.8875, 0.7808, 0.932, 0.7808, 0.932, 0.8252, 0.8875, 0.8252, 0.8431, 0.7363, 0.8875, 0.7363, 0.8875, 0.7808, 0.8431, 0.7808, 0.932, 0.7363, 0.9764, 0.7363, 0.9764, 0.7808, 0.932, 0.7808, 0.8875, 0.6475, 0.932, 0.6475, 0.932, 0.6919, 0.8875, 0.6919, 0.8875, 0.6919, 0.932, 0.6919, 0.932, 0.7363, 0.8875, 0.7363, 0.8875, 0.7363, 0.932, 0.7363, 0.932, 0.7808, 0.8875, 0.7808, 0.8875, 0.7808, 0.932, 0.7808, 0.932, 0.8252, 0.8875, 0.8252, 0.8431, 0.7363, 0.8875, 0.7363, 0.8875, 0.7808, 0.8431, 0.7808, 0.932, 0.7363, 0.9764, 0.7363, 0.9764, 0.7808, 0.932, 0.7808])
me_cube_002.materials.append(mat_material)
me_cube_002.use_remesh_fix_poles = True
me_cube_002.use_remesh_preserve_attributes = False
me_cube_002.update()

# ---- objects
ob_piano = bpy.data.objects.new('Piano', me_cube)
ob_whitekeys = bpy.data.objects.new('WhiteKeys', me_cube_001)
ob_blackkeys = bpy.data.objects.new('BlackKeys', me_cube_002)

# ---- transforms, parenting, visibility, modifiers, constraints
ob_piano.location = (0.0, 0.0, 0.0)
ob_piano.lock_rotations_4d = False
ob_piano.empty_display_type = 'ARROWS'
ob_piano.lineart.crease_threshold = 0.0
ob_whitekeys.location = (0.0, 0.0, 0.0)
_m = ob_whitekeys.modifiers.new('Array', 'ARRAY')
_m.count = 39
_m.relative_offset_displace = (1.085, 0.0, 0.0)
ob_blackkeys.location = (0.0, 0.0, 0.0)

# ---- collection membership
col_collection.objects.link(ob_piano)
col_collection.objects.link(ob_whitekeys)
col_collection.objects.link(ob_blackkeys)

# ---- scene / render settings (as saved in the file)
scene.frame_start = 1; scene.frame_end = 250; scene.frame_set(1)
scene.render.engine = 'BLENDER_EEVEE_NEXT'
scene.cycles.sampling_pattern = 'TABULATED_SOBOL'
scene.cycles.use_light_tree = False
scene.view_settings.view_transform = 'Filmic'
bpy.context.view_layer.update()

# ---- added for rendering (the .blend has no active camera and no usable light): camera, sun
cam_auto = bpy.data.cameras.new('AutoCamera')
cam_auto.lens = 50.0
cam_auto.sensor_width = 36.0
cam_auto.clip_end = 1000.0
ob_auto_camera = bpy.data.objects.new('AutoCamera', cam_auto)
scene.collection.objects.link(ob_auto_camera)
ob_auto_camera.location = (2.25267, -2.75947, 2.32097)
ob_auto_camera.rotation_euler = (1.09748, -7.21219e-08, 0.694738)
scene.camera = ob_auto_camera
light_auto_sun = bpy.data.lights.new('AutoSun', 'SUN')
light_auto_sun.energy = 3.0
light_auto_sun.angle = 0.0523599
ob_auto_sun = bpy.data.objects.new('AutoSun', light_auto_sun)
scene.collection.objects.link(ob_auto_sun)
ob_auto_sun.rotation_euler = (0.872665, 0.174533, 0.523599)
bpy.context.view_layer.update()
